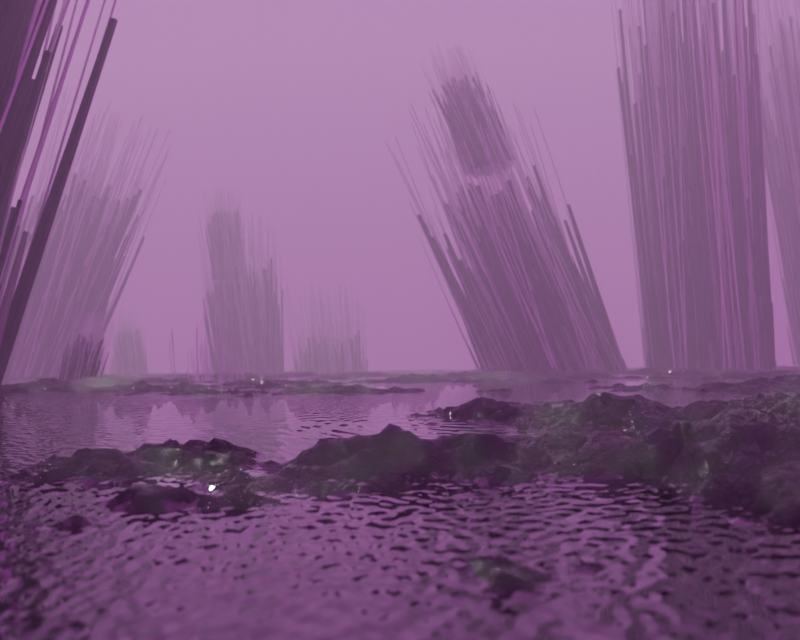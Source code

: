 # Source: spikes.blend  (saved by Blender 4.1.24; exported with 4.5.12 LTS)
import bpy
from mathutils import Matrix  # noqa: F401  (used for matrix-valued properties, if any)

bpy.ops.wm.read_factory_settings(use_empty=True)
scene = bpy.context.scene
scene.name = 'Scene'

# ---- collections
col_collection = bpy.data.collections.new('Collection'); scene.collection.children.link(col_collection)
col_pillers = bpy.data.collections.new('pillers'); scene.collection.children.link(col_pillers)

# ---- images (referenced by path relative to the original .blend; pixels are not part of the script)
import os
ASSET_DIR = os.environ.get("B2B_ASSET_DIR", "")  # directory of the original .blend (textures are referenced by path, not embedded)
HERE = os.path.dirname(os.path.abspath(__file__))  # packed textures are extracted next to this script under _unpacked/

def load_image(name, relpath, width, height, colorspace="sRGB"):
    """Load a texture the original file referenced (path relative to the .blend, or extracted next to this script)."""
    p = next((c for c in (os.path.join(HERE, relpath), os.path.join(ASSET_DIR, relpath)) if relpath and os.path.exists(c)), "")
    if p:
        img = bpy.data.images.load(p, check_existing=True)
        img.name = name
    else:  # same state as the original file: an image datablock whose file is absent (Cycles renders it pink)
        img = bpy.data.images.new(name, width, height)
        img.source = "FILE"
        img.filepath = "//" + (relpath or name)
    img.colorspace_settings.name = colorspace
    return img
img_signal_hill_sunrise_4k_exr = load_image('signal_hill_sunrise_4k.exr', 'signal_hill_sunrise_4k.exr', 1024, 1024, 'Linear Rec.709')

# ---- materials (node trees are filled in below, after node groups)
mat_material_004 = bpy.data.materials.new('Material.004')
mat_material_004.displacement_method = 'BOTH'
mat_material_006 = bpy.data.materials.new('Material.006')
mat_material_001 = bpy.data.materials.new('Material.001')
mat_material_002 = bpy.data.materials.new('Material.002')
mat_material_008 = bpy.data.materials.new('Material.008')

# ---- node groups
ng_geometry_nodes = bpy.data.node_groups.new('Geometry Nodes', 'GeometryNodeTree')
_s = ng_geometry_nodes.interface.new_socket(name='Geometry', in_out='OUTPUT', socket_type='NodeSocketGeometry')
_s = ng_geometry_nodes.interface.new_socket(name='Geometry', in_out='INPUT', socket_type='NodeSocketGeometry')
ng_geometry_nodes.is_modifier = True
# nodes of 'Geometry Nodes' reference scene objects; filled in after objects exist

# ---- material node trees
mat_material_004.use_nodes = True; mat_material_004.node_tree.nodes.clear()
_N = mat_material_004.node_tree.nodes; _L = mat_material_004.node_tree.links
n0 = _N.new('ShaderNodeBsdfPrincipled'); n0.name = 'Principled BSDF'; n0.location = (595, 334)
n0.inputs[2].default_value = 0.0
n1 = _N.new('ShaderNodeOutputMaterial'); n1.name = 'Material Output'; n1.location = (1155, 289)
n2 = _N.new('ShaderNodeValToRGB'); n2.name = 'Color Ramp'; n2.location = (249, 373)
while len(n2.color_ramp.elements) > 1: n2.color_ramp.elements.remove(n2.color_ramp.elements[-1])
n2.color_ramp.elements[0].position = 0.64; n2.color_ramp.elements[0].color = (0.0, 0.0, 0.0, 1.0)
_e = n2.color_ramp.elements.new(1.0); _e.color = (1.0, 1.0, 1.0, 1.0)
n3 = _N.new('ShaderNodeValToRGB'); n3.name = 'Color Ramp.001'; n3.location = (158, 136)
while len(n3.color_ramp.elements) > 1: n3.color_ramp.elements.remove(n3.color_ramp.elements[-1])
n3.color_ramp.elements[0].position = 0.5455; n3.color_ramp.elements[0].color = (0.0, 0.0, 0.0, 1.0)
_e = n3.color_ramp.elements.new(1.0); _e.color = (1.0, 1.0, 1.0, 1.0)
n4 = _N.new('ShaderNodeTexNoise'); n4.name = 'Noise Texture'; n4.location = (-86, 338)
n4.inputs[2].default_value = 35.3
n4.inputs[3].default_value = 15.0
n4.inputs[4].default_value = 0.5667
n4.inputs[5].default_value = 2.7
n5 = _N.new('ShaderNodeBump'); n5.name = 'Bump'; n5.location = (415, -24)
n5.inputs[1].default_value = 1.0
n5.inputs[2].default_value = 1.0
n6 = _N.new('ShaderNodeDisplacement'); n6.name = 'Displacement'; n6.location = (701, -12)
n6.inputs[1].default_value = 0.0
n6.inputs[2].default_value = 1.64
_L.new(n0.outputs[0], n1.inputs[0])
_L.new(n4.outputs[1], n2.inputs[0])
_L.new(n2.outputs[0], n0.inputs[0])
_L.new(n4.outputs[1], n3.inputs[0])
_L.new(n3.outputs[0], n5.inputs[3])
_L.new(n5.outputs[0], n0.inputs[5])
_L.new(n3.outputs[0], n6.inputs[0])
_L.new(n6.outputs[0], n1.inputs[2])
n1.is_active_output = True
mat_material_006.use_nodes = True; mat_material_006.node_tree.nodes.clear()
_N = mat_material_006.node_tree.nodes; _L = mat_material_006.node_tree.links
n0 = _N.new('ShaderNodeBsdfPrincipled'); n0.name = 'Principled BSDF'; n0.location = (78, 300)
n0.inputs[0].default_value = (0.0, 0.0, 0.0, 1.0)
n0.inputs[2].default_value = 0.0
n0.inputs[27].default_value = (1.0, 0.9338, 0.9832, 1.0)
n1 = _N.new('ShaderNodeOutputMaterial'); n1.name = 'Material Output'; n1.location = (368, 300)
n2 = _N.new('ShaderNodeTexNoise'); n2.name = 'Noise Texture'; n2.location = (-513, 245)
n2.inputs[2].default_value = 12.0
n2.inputs[3].default_value = 15.0
n2.inputs[4].default_value = 0.0
n2.inputs[8].default_value = 107.5
n3 = _N.new('ShaderNodeBump'); n3.name = 'Bump'; n3.location = (-175, 134)
n3.inputs[0].default_value = 0.08667
n3.inputs[1].default_value = 0.9
n3.inputs[2].default_value = 1.0
_L.new(n0.outputs[0], n1.inputs[0])
_L.new(n2.outputs[1], n3.inputs[3])
_L.new(n3.outputs[0], n0.inputs[5])
n1.is_active_output = True
mat_material_001.use_nodes = True; mat_material_001.node_tree.nodes.clear()
_N = mat_material_001.node_tree.nodes; _L = mat_material_001.node_tree.links
n0 = _N.new('ShaderNodeOutputMaterial'); n0.name = 'Material Output'; n0.location = (300, 300)
n1 = _N.new('ShaderNodeVolumeScatter'); n1.name = 'Volume Scatter'; n1.location = (113, 316)
n1.width = 140
n1.inputs[1].default_value = 0.01
n1.inputs[2].default_value = 0.1867
_L.new(n1.outputs[0], n0.inputs[1])
n0.is_active_output = True
mat_material_002.use_nodes = True; mat_material_002.node_tree.nodes.clear()
_N = mat_material_002.node_tree.nodes; _L = mat_material_002.node_tree.links
n0 = _N.new('ShaderNodeBsdfPrincipled'); n0.name = 'Principled BSDF'; n0.location = (10, 300)
n0.inputs[0].default_value = (0.2742, 0.2606, 0.2631, 1.0)
n1 = _N.new('ShaderNodeOutputMaterial'); n1.name = 'Material Output'; n1.location = (300, 300)
_L.new(n0.outputs[0], n1.inputs[0])
n1.is_active_output = True
mat_material_008.use_nodes = True; mat_material_008.node_tree.nodes.clear()
_N = mat_material_008.node_tree.nodes; _L = mat_material_008.node_tree.links
n0 = _N.new('ShaderNodeBsdfPrincipled'); n0.name = 'Principled BSDF'; n0.location = (10, 300)
n0.inputs[0].default_value = (0.0, 0.0, 0.0, 1.0)
n0.inputs[1].default_value = 0.6255
n0.inputs[2].default_value = 0.3691
n1 = _N.new('ShaderNodeOutputMaterial'); n1.name = 'Material Output'; n1.location = (300, 300)
_L.new(n0.outputs[0], n1.inputs[0])
n1.is_active_output = True

# ---- world
world_world_001 = bpy.data.worlds.new('World.001'); scene.world = world_world_001
world_world_001.use_nodes = True; world_world_001.node_tree.nodes.clear()
_N = world_world_001.node_tree.nodes; _L = world_world_001.node_tree.links
n0 = _N.new('ShaderNodeBackground'); n0.name = 'Background'; n0.location = (10, 300)
n1 = _N.new('ShaderNodeOutputWorld'); n1.name = 'World Output'; n1.location = (300, 300)
n2 = _N.new('ShaderNodeTexEnvironment'); n2.name = 'Environment Texture'; n2.location = (-190, 275)
n2.image = img_signal_hill_sunrise_4k_exr
_L.new(n0.outputs[0], n1.inputs[0])
_L.new(n2.outputs[0], n0.inputs[0])
n1.is_active_output = True
world_world_001.use_sun_shadow = False
world_world_001.sun_shadow_jitter_overblur = 0.0

# ---- cameras
cam_camera_002 = bpy.data.cameras.new('Camera.002')
cam_camera_002.passepartout_alpha = 1.0
cam_camera_002.clip_end = 1e+04
cam_camera_002.dof.use_dof = True

# ---- meshes
me_plane_003 = bpy.data.meshes.new('Plane.003')
me_plane_003.from_pydata([(-10.97, -44.31, 0.0), (10.97, -44.31, 0.0), (-10.97, -22.38, 0.0), (10.97, -22.38, 0.0)], [], [(0, 1, 3, 2)])
_uv = me_plane_003.uv_layers.new(name='UVMap')
_uv.uv.foreach_set('vector', [0.0, 0.0, 1.0, 0.0, 1.0, 1.0, 0.0, 1.0])
me_plane_003.update()
me_plane = bpy.data.meshes.new('Plane')
me_plane.from_pydata([(-164.8, -164.8, 0.0), (63.1, -164.8, 0.0), (-164.8, 164.8, 0.0), (63.1, 164.8, 0.0)], [], [(0, 1, 3, 2)])
_uv = me_plane.uv_layers.new(name='UVMap')
_uv.uv.foreach_set('vector', [0.0, 0.0, 0.6914, 0.0, 0.6914, 1.0, 0.0, 1.0])
me_plane.materials.append(mat_material_004)
me_plane.update()
me_cube = bpy.data.meshes.new('Cube')
me_cube.from_pydata([(-49.42, -113.3, 2.156), (-49.42, -113.3, -2.156), (-49.42, 113.3, 2.156), (-49.42, 113.3, -2.156), (49.42, -113.3, 2.156), (49.42, -113.3, -2.156), (49.42, 113.3, 2.156), (49.42, 113.3, -2.156)], [], [(0, 1, 3, 2), (2, 3, 7, 6), (6, 7, 5, 4), (4, 5, 1, 0), (2, 6, 4, 0), (7, 3, 1, 5)])
_uv = me_cube.uv_layers.new(name='UVMap')
_uv.uv.foreach_set('vector', [0.375, 0.0, 0.625, 0.0, 0.625, 0.25, 0.375, 0.25, 0.375, 0.25, 0.625, 0.25, 0.625, 0.5, 0.375, 0.5, 0.375, 0.5, 0.625, 0.5, 0.625, 0.75, 0.375, 0.75, 0.375, 0.75, 0.625, 0.75, 0.625, 1.0, 0.375, 1.0, 0.125, 0.5, 0.375, 0.5, 0.375, 0.75, 0.125, 0.75, 0.625, 0.5, 0.875, 0.5, 0.875, 0.75, 0.625, 0.75])
me_cube.materials.append(mat_material_006)
me_cube.update()
me_plane_006 = bpy.data.meshes.new('Plane.006')
me_plane_006.from_pydata([(-10.97, -44.31, 0.0), (10.97, -44.31, 0.0), (-10.97, -22.38, 0.0), (10.97, -22.38, 0.0)], [], [(0, 1, 3, 2)])
_uv = me_plane_006.uv_layers.new(name='UVMap')
_uv.uv.foreach_set('vector', [0.0, 0.0, 1.0, 0.0, 1.0, 1.0, 0.0, 1.0])
me_plane_006.update()
me_plane_002 = bpy.data.meshes.new('Plane.002')
me_plane_002.from_pydata([(-10.97, -44.31, 0.0), (10.97, -44.31, 0.0), (-10.97, -22.38, 0.0), (10.97, -22.38, 0.0)], [], [(0, 1, 3, 2)])
_uv = me_plane_002.uv_layers.new(name='UVMap')
_uv.uv.foreach_set('vector', [0.0, 0.0, 1.0, 0.0, 1.0, 1.0, 0.0, 1.0])
me_plane_002.update()
me_plane_004 = bpy.data.meshes.new('Plane.004')
me_plane_004.from_pydata([(-10.97, -44.31, 0.0), (10.97, -44.31, 0.0), (-10.97, -22.38, 0.0), (10.97, -22.38, 0.0)], [], [(0, 1, 3, 2)])
_uv = me_plane_004.uv_layers.new(name='UVMap')
_uv.uv.foreach_set('vector', [0.0, 0.0, 1.0, 0.0, 1.0, 1.0, 0.0, 1.0])
me_plane_004.update()
me_plane_010 = bpy.data.meshes.new('Plane.010')
me_plane_010.from_pydata([(-10.97, -44.31, 0.0), (10.97, -44.31, 0.0), (-10.97, -22.38, 0.0), (10.97, -22.38, 0.0)], [], [(0, 1, 3, 2)])
_uv = me_plane_010.uv_layers.new(name='UVMap')
_uv.uv.foreach_set('vector', [0.0, 0.0, 1.0, 0.0, 1.0, 1.0, 0.0, 1.0])
me_plane_010.update()
me_plane_011 = bpy.data.meshes.new('Plane.011')
me_plane_011.from_pydata([(-10.97, -44.31, 0.0), (10.97, -44.31, 0.0), (-10.97, -22.38, 0.0), (10.97, -22.38, 0.0)], [], [(0, 1, 3, 2)])
_uv = me_plane_011.uv_layers.new(name='UVMap')
_uv.uv.foreach_set('vector', [0.0, 0.0, 1.0, 0.0, 1.0, 1.0, 0.0, 1.0])
me_plane_011.update()
me_plane_012 = bpy.data.meshes.new('Plane.012')
me_plane_012.from_pydata([(-10.97, -44.31, 0.0), (10.97, -44.31, 0.0), (-10.97, -22.38, 0.0), (10.97, -22.38, 0.0)], [], [(0, 1, 3, 2)])
_uv = me_plane_012.uv_layers.new(name='UVMap')
_uv.uv.foreach_set('vector', [0.0, 0.0, 1.0, 0.0, 1.0, 1.0, 0.0, 1.0])
me_plane_012.update()
me_plane_013 = bpy.data.meshes.new('Plane.013')
me_plane_013.from_pydata([(-10.97, -44.31, 0.0), (10.97, -44.31, 0.0), (-10.97, -22.38, 0.0), (10.97, -22.38, 0.0)], [], [(0, 1, 3, 2)])
_uv = me_plane_013.uv_layers.new(name='UVMap')
_uv.uv.foreach_set('vector', [0.0, 0.0, 1.0, 0.0, 1.0, 1.0, 0.0, 1.0])
me_plane_013.update()
me_plane_014 = bpy.data.meshes.new('Plane.014')
me_plane_014.from_pydata([(-10.97, -44.31, 0.0), (10.97, -44.31, 0.0), (-10.97, -22.38, 0.0), (10.97, -22.38, 0.0)], [], [(0, 1, 3, 2)])
_uv = me_plane_014.uv_layers.new(name='UVMap')
_uv.uv.foreach_set('vector', [0.0, 0.0, 1.0, 0.0, 1.0, 1.0, 0.0, 1.0])
me_plane_014.update()
me_plane_015 = bpy.data.meshes.new('Plane.015')
me_plane_015.from_pydata([(-10.97, -44.31, 0.0), (10.97, -44.31, 0.0), (-10.97, -22.38, 0.0), (10.97, -22.38, 0.0)], [], [(0, 1, 3, 2)])
_uv = me_plane_015.uv_layers.new(name='UVMap')
_uv.uv.foreach_set('vector', [0.0, 0.0, 1.0, 0.0, 1.0, 1.0, 0.0, 1.0])
me_plane_015.update()
me_plane_016 = bpy.data.meshes.new('Plane.016')
me_plane_016.from_pydata([(-10.97, -44.31, 0.0), (10.97, -44.31, 0.0), (-10.97, -22.38, 0.0), (10.97, -22.38, 0.0)], [], [(0, 1, 3, 2)])
_uv = me_plane_016.uv_layers.new(name='UVMap')
_uv.uv.foreach_set('vector', [0.0, 0.0, 1.0, 0.0, 1.0, 1.0, 0.0, 1.0])
me_plane_016.update()
me_plane_019 = bpy.data.meshes.new('Plane.019')
me_plane_019.from_pydata([(-10.97, -44.31, 0.0), (10.97, -44.31, 0.0), (-10.97, -22.38, 0.0), (10.97, -22.38, 0.0)], [], [(0, 1, 3, 2)])
_uv = me_plane_019.uv_layers.new(name='UVMap')
_uv.uv.foreach_set('vector', [0.0, 0.0, 1.0, 0.0, 1.0, 1.0, 0.0, 1.0])
me_plane_019.update()
me_plane_020 = bpy.data.meshes.new('Plane.020')
me_plane_020.from_pydata([(-10.97, -44.31, 0.0), (10.97, -44.31, 0.0), (-10.97, -22.38, 0.0), (10.97, -22.38, 0.0)], [], [(0, 1, 3, 2)])
_uv = me_plane_020.uv_layers.new(name='UVMap')
_uv.uv.foreach_set('vector', [0.0, 0.0, 1.0, 0.0, 1.0, 1.0, 0.0, 1.0])
me_plane_020.update()
me_plane_022 = bpy.data.meshes.new('Plane.022')
me_plane_022.from_pydata([(-10.97, -44.31, 0.0), (10.97, -44.31, 0.0), (-10.97, -22.38, 0.0), (10.97, -22.38, 0.0)], [], [(0, 1, 3, 2)])
_uv = me_plane_022.uv_layers.new(name='UVMap')
_uv.uv.foreach_set('vector', [0.0, 0.0, 1.0, 0.0, 1.0, 1.0, 0.0, 1.0])
me_plane_022.update()
me_cube_004 = bpy.data.meshes.new('Cube.004')
me_cube_004.from_pydata([(-1.0, -1.0, -1.0), (-1.0, -1.0, 2.124), (-1.0, 1.0, -1.0), (-1.0, 1.0, 2.124), (1.0, -1.0, -1.0), (1.0, -1.0, 2.124), (1.0, 1.0, -1.0), (1.0, 1.0, 2.124)], [], [(0, 1, 3, 2), (2, 3, 7, 6), (6, 7, 5, 4), (4, 5, 1, 0), (2, 6, 4, 0), (7, 3, 1, 5)])
_uv = me_cube_004.uv_layers.new(name='UVMap')
_uv.uv.foreach_set('vector', [0.375, 0.0, 0.7656, 0.0, 0.7656, 0.25, 0.375, 0.25, 0.375, 0.25, 0.7656, 0.25, 0.7656, 0.5, 0.375, 0.5, 0.375, 0.5, 0.7656, 0.5, 0.7656, 0.75, 0.375, 0.75, 0.375, 0.75, 0.7656, 0.75, 0.7656, 1.0, 0.375, 1.0, 0.125, 0.5, 0.375, 0.5, 0.375, 0.75, 0.125, 0.75, 0.625, 0.5, 0.875, 0.5, 0.875, 0.75, 0.625, 0.75])
me_cube_004.materials.append(mat_material_001)
me_cube_004.update()
me_cylinder = bpy.data.meshes.new('Cylinder')
me_cylinder.from_pydata([(0.0, 0.5, -0.5), (0.09755, 0.4904, -0.5), (0.1913, 0.4619, -0.5), (0.2778, 0.4157, -0.5), (0.3536, 0.3536, -0.5), (0.4157, 0.2778, -0.5), (0.4619, 0.1913, -0.5), (0.4904, 0.09755, -0.5), (0.5, 0.0, -0.5), (0.4904, -0.09755, -0.5), (0.4619, -0.1913, -0.5), (0.4157, -0.2778, -0.5), (0.3536, -0.3536, -0.5), (0.2778, -0.4157, -0.5), (0.1913, -0.4619, -0.5), (0.09755, -0.4904, -0.5), (0.0, -0.5, -0.5), (-0.09755, -0.4904, -0.5), (-0.1913, -0.4619, -0.5), (-0.2778, -0.4157, -0.5), (-0.3536, -0.3536, -0.5), (-0.4157, -0.2778, -0.5), (-0.4619, -0.1913, -0.5), (-0.4904, -0.09755, -0.5), (-0.5, 0.0, -0.5), (-0.4904, 0.09755, -0.5), (-0.4619, 0.1913, -0.5), (-0.4157, 0.2778, -0.5), (-0.3536, 0.3536, -0.5), (-0.2778, 0.4157, -0.5), (-0.1913, 0.4619, -0.5), (-0.09755, 0.4904, -0.5), (-5.134e-09, 0.04705, 13.46), (-5.134e-09, 0.1401, 13.37), (-5.134e-09, 0.09357, 13.45), (-5.134e-09, 0.1276, 13.42), (0.009179, 0.04615, 13.46), (0.02733, 0.1374, 13.37), (0.01825, 0.09177, 13.45), (0.0249, 0.1252, 13.42), (0.01801, 0.04347, 13.46), (0.05361, 0.1294, 13.37), (0.03581, 0.08645, 13.45), (0.04884, 0.1179, 13.42), (0.02614, 0.03912, 13.46), (0.07783, 0.1165, 13.37), (0.05198, 0.0778, 13.45), (0.0709, 0.1061, 13.42), (0.03327, 0.03327, 13.46), (0.09906, 0.09906, 13.37), (0.06616, 0.06616, 13.45), (0.09024, 0.09024, 13.42), (0.03912, 0.02614, 13.46), (0.1165, 0.07783, 13.37), (0.0778, 0.05198, 13.45), (0.1061, 0.0709, 13.42), (0.04347, 0.01801, 13.46), (0.1294, 0.05361, 13.37), (0.08645, 0.03581, 13.45), (0.1179, 0.04884, 13.42), (0.04615, 0.009179, 13.46), (0.1374, 0.02733, 13.37), (0.09177, 0.01825, 13.45), (0.1252, 0.0249, 13.42), (0.04705, 4.722e-09, 13.46), (0.1401, 4.722e-09, 13.37), (0.09357, 4.722e-09, 13.45), (0.1276, 4.722e-09, 13.42), (0.04615, -0.009179, 13.46), (0.1374, -0.02733, 13.37), (0.09177, -0.01825, 13.45), (0.1252, -0.0249, 13.42), (0.04347, -0.01801, 13.46), (0.1294, -0.05361, 13.37), (0.08645, -0.03581, 13.45), (0.1179, -0.04884, 13.42), (0.03912, -0.02614, 13.46), (0.1165, -0.07783, 13.37), (0.0778, -0.05198, 13.45), (0.1061, -0.0709, 13.42), (0.03327, -0.03327, 13.46), (0.09906, -0.09906, 13.37), (0.06616, -0.06616, 13.45), (0.09024, -0.09024, 13.42), (0.02614, -0.03912, 13.46), (0.07783, -0.1165, 13.37), (0.05198, -0.0778, 13.45), (0.0709, -0.1061, 13.42), (0.01801, -0.04347, 13.46), (0.05361, -0.1294, 13.37), (0.03581, -0.08645, 13.45), (0.04884, -0.1179, 13.42), (0.009179, -0.04615, 13.46), (0.02733, -0.1374, 13.37), (0.01825, -0.09177, 13.45), (0.0249, -0.1252, 13.42), (-5.134e-09, -0.04705, 13.46), (-5.134e-09, -0.1401, 13.37), (-5.134e-09, -0.09357, 13.45), (-5.134e-09, -0.1276, 13.42), (-0.009179, -0.04615, 13.46), (-0.02733, -0.1374, 13.37), (-0.01825, -0.09177, 13.45), (-0.0249, -0.1252, 13.42), (-0.01801, -0.04347, 13.46), (-0.05361, -0.1294, 13.37), (-0.03581, -0.08645, 13.45), (-0.04884, -0.1179, 13.42), (-0.02614, -0.03912, 13.46), (-0.07783, -0.1165, 13.37), (-0.05198, -0.0778, 13.45), (-0.0709, -0.1061, 13.42), (-0.03327, -0.03327, 13.46), (-0.09906, -0.09906, 13.37), (-0.06616, -0.06616, 13.45), (-0.09024, -0.09024, 13.42), (-0.03912, -0.02614, 13.46), (-0.1165, -0.07783, 13.37), (-0.0778, -0.05198, 13.45), (-0.1061, -0.0709, 13.42), (-0.04347, -0.01801, 13.46), (-0.1294, -0.05361, 13.37), (-0.08645, -0.03581, 13.45), (-0.1179, -0.04884, 13.42), (-0.04615, -0.009179, 13.46), (-0.1374, -0.02733, 13.37), (-0.09177, -0.01825, 13.45), (-0.1252, -0.0249, 13.42), (-0.04705, 4.722e-09, 13.46), (-0.1401, 4.722e-09, 13.37), (-0.09357, 4.722e-09, 13.45), (-0.1276, 4.722e-09, 13.42), (-0.04615, 0.009179, 13.46), (-0.1374, 0.02733, 13.37), (-0.09177, 0.01825, 13.45), (-0.1252, 0.0249, 13.42), (-0.04347, 0.01801, 13.46), (-0.1294, 0.05361, 13.37), (-0.08645, 0.03581, 13.45), (-0.1179, 0.04884, 13.42), (-0.03912, 0.02614, 13.46), (-0.1165, 0.07783, 13.37), (-0.0778, 0.05198, 13.45), (-0.1061, 0.0709, 13.42), (-0.03327, 0.03327, 13.46), (-0.09906, 0.09906, 13.37), (-0.06616, 0.06616, 13.45), (-0.09024, 0.09024, 13.42), (-0.02614, 0.03912, 13.46), (-0.07783, 0.1165, 13.37), (-0.05198, 0.0778, 13.45), (-0.0709, 0.1061, 13.42), (-0.01801, 0.04347, 13.46), (-0.05361, 0.1294, 13.37), (-0.03581, 0.08645, 13.45), (-0.04884, 0.1179, 13.42), (-0.009179, 0.04615, 13.46), (-0.02733, 0.1374, 13.37), (-0.01825, 0.09177, 13.45), (-0.0249, 0.1252, 13.42)], [], [(31, 157, 33, 0), (2, 41, 45, 3), (3, 45, 49, 4), (4, 49, 53, 5), (5, 53, 57, 6), (6, 57, 61, 7), (7, 61, 65, 8), (8, 65, 69, 9), (9, 69, 73, 10), (10, 73, 77, 11), (11, 77, 81, 12), (12, 81, 85, 13), (13, 85, 89, 14), (14, 89, 93, 15), (15, 93, 97, 16), (16, 97, 101, 17), (17, 101, 105, 18), (18, 105, 109, 19), (19, 109, 113, 20), (20, 113, 117, 21), (21, 117, 121, 22), (22, 121, 125, 23), (23, 125, 129, 24), (24, 129, 133, 25), (25, 133, 137, 26), (26, 137, 141, 27), (27, 141, 145, 28), (28, 145, 149, 29), (29, 149, 153, 30), (30, 153, 157, 31), (0, 33, 37, 1), (1, 37, 41, 2), (0, 1, 2, 3, 4, 5, 6, 7, 8, 9, 10, 11, 12, 13, 14, 15, 16, 17, 18, 19, 20, 21, 22, 23, 24, 25, 26, 27, 28, 29, 30, 31), (37, 33, 35, 39), (39, 35, 34, 38), (38, 34, 32, 36), (41, 37, 39, 43), (43, 39, 38, 42), (42, 38, 36, 40), (45, 41, 43, 47), (47, 43, 42, 46), (46, 42, 40, 44), (49, 45, 47, 51), (51, 47, 46, 50), (50, 46, 44, 48), (53, 49, 51, 55), (55, 51, 50, 54), (54, 50, 48, 52), (57, 53, 55, 59), (59, 55, 54, 58), (58, 54, 52, 56), (61, 57, 59, 63), (63, 59, 58, 62), (62, 58, 56, 60), (65, 61, 63, 67), (67, 63, 62, 66), (66, 62, 60, 64), (69, 65, 67, 71), (71, 67, 66, 70), (70, 66, 64, 68), (73, 69, 71, 75), (75, 71, 70, 74), (74, 70, 68, 72), (77, 73, 75, 79), (79, 75, 74, 78), (78, 74, 72, 76), (81, 77, 79, 83), (83, 79, 78, 82), (82, 78, 76, 80), (85, 81, 83, 87), (87, 83, 82, 86), (86, 82, 80, 84), (89, 85, 87, 91), (91, 87, 86, 90), (90, 86, 84, 88), (93, 89, 91, 95), (95, 91, 90, 94), (94, 90, 88, 92), (97, 93, 95, 99), (99, 95, 94, 98), (98, 94, 92, 96), (101, 97, 99, 103), (103, 99, 98, 102), (102, 98, 96, 100), (105, 101, 103, 107), (107, 103, 102, 106), (106, 102, 100, 104), (109, 105, 107, 111), (111, 107, 106, 110), (110, 106, 104, 108), (113, 109, 111, 115), (115, 111, 110, 114), (114, 110, 108, 112), (117, 113, 115, 119), (119, 115, 114, 118), (118, 114, 112, 116), (121, 117, 119, 123), (123, 119, 118, 122), (122, 118, 116, 120), (125, 121, 123, 127), (127, 123, 122, 126), (126, 122, 120, 124), (129, 125, 127, 131), (131, 127, 126, 130), (130, 126, 124, 128), (133, 129, 131, 135), (135, 131, 130, 134), (134, 130, 128, 132), (137, 133, 135, 139), (139, 135, 134, 138), (138, 134, 132, 136), (141, 137, 139, 143), (143, 139, 138, 142), (142, 138, 136, 140), (145, 141, 143, 147), (147, 143, 142, 146), (146, 142, 140, 144), (149, 145, 147, 151), (151, 147, 146, 150), (150, 146, 144, 148), (153, 149, 151, 155), (155, 151, 150, 154), (154, 150, 148, 152), (157, 153, 155, 159), (159, 155, 154, 158), (158, 154, 152, 156), (33, 157, 159, 35), (35, 159, 158, 34), (34, 158, 156, 32), (36, 32, 156, 152, 148, 144, 140, 136, 132, 128, 124, 120, 116, 112, 108, 104, 100, 96, 92, 88, 84, 80, 76, 72, 68, 64, 60, 56, 52, 48, 44, 40)])
_uv = me_cylinder.uv_layers.new(name='UVMap')
_uv.uv.foreach_set('vector', [0.03125, 0.5, 0.03125, 0.9882, 0.0, 0.9882, 0.0, 0.5, 0.9375, 0.5, 0.9375, 0.9882, 0.9062, 0.9882, 0.9062, 0.5, 0.9062, 0.5, 0.9062, 0.9882, 0.875, 0.9882, 0.875, 0.5, 0.875, 0.5, 0.875, 0.9882, 0.8438, 0.9882, 0.8438, 0.5, 0.8438, 0.5, 0.8438, 0.9882, 0.8125, 0.9882, 0.8125, 0.5, 0.8125, 0.5, 0.8125, 0.9882, 0.7812, 0.9882, 0.7812, 0.5, 0.7812, 0.5, 0.7812, 0.9882, 0.75, 0.9882, 0.75, 0.5, 0.75, 0.5, 0.75, 0.9882, 0.7188, 0.9882, 0.7188, 0.5, 0.7188, 0.5, 0.7188, 0.9882, 0.6875, 0.9882, 0.6875, 0.5, 0.6875, 0.5, 0.6875, 0.9882, 0.6562, 0.9882, 0.6562, 0.5, 0.6562, 0.5, 0.6562, 0.9882, 0.625, 0.9882, 0.625, 0.5, 0.625, 0.5, 0.625, 0.9882, 0.5938, 0.9882, 0.5938, 0.5, 0.5938, 0.5, 0.5938, 0.9882, 0.5625, 0.9882, 0.5625, 0.5, 0.5625, 0.5, 0.5625, 0.9882, 0.5312, 0.9882, 0.5312, 0.5, 0.5312, 0.5, 0.5312, 0.9882, 0.5, 0.9882, 0.5, 0.5, 0.5, 0.5, 0.5, 0.9882, 0.4688, 0.9882, 0.4688, 0.5, 0.4688, 0.5, 0.4688, 0.9882, 0.4375, 0.9882, 0.4375, 0.5, 0.4375, 0.5, 0.4375, 0.9882, 0.4062, 0.9882, 0.4062, 0.5, 0.4062, 0.5, 0.4062, 0.9882, 0.375, 0.9882, 0.375, 0.5, 0.375, 0.5, 0.375, 0.9882, 0.3438, 0.9882, 0.3438, 0.5, 0.3438, 0.5, 0.3438, 0.9882, 0.3125, 0.9882, 0.3125, 0.5, 0.3125, 0.5, 0.3125, 0.9882, 0.2812, 0.9882, 0.2812, 0.5, 0.2812, 0.5, 0.2812, 0.9882, 0.25, 0.9882, 0.25, 0.5, 0.25, 0.5, 0.25, 0.9882, 0.2188, 0.9882, 0.2188, 0.5, 0.2188, 0.5, 0.2188, 0.9882, 0.1875, 0.9882, 0.1875, 0.5, 0.1875, 0.5, 0.1875, 0.9882, 0.1562, 0.9882, 0.1562, 0.5, 0.1562, 0.5, 0.1562, 0.9882, 0.125, 0.9882, 0.125, 0.5, 0.125, 0.5, 0.125, 0.9882, 0.09375, 0.9882, 0.09375, 0.5, 0.09375, 0.5, 0.09375, 0.9882, 0.0625, 0.9882, 0.0625, 0.5, 0.0625, 0.5, 0.0625, 0.9882, 0.03125, 0.9882, 0.03125, 0.5, 1.0, 0.5, 1.0, 0.9882, 0.9688, 0.9882, 0.9688, 0.5, 0.9688, 0.5, 0.9688, 0.9882, 0.9375, 0.9882, 0.9375, 0.5, 0.75, 0.49, 0.7968, 0.4854, 0.8418, 0.4717, 0.8833, 0.4496, 0.9197, 0.4197, 0.9496, 0.3833, 0.9717, 0.3418, 0.9854, 0.2968, 0.99, 0.25, 0.9854, 0.2032, 0.9717, 0.1582, 0.9496, 0.1167, 0.9197, 0.08029, 0.8833, 0.05045, 0.8418, 0.02827, 0.7968, 0.01461, 0.75, 0.01, 0.7032, 0.01461, 0.6582, 0.02827, 0.6167, 0.05045, 0.5803, 0.08029, 0.5504, 0.1167, 0.5283, 0.1582, 0.5146, 0.2032, 0.51, 0.25, 0.5146, 0.2968, 0.5283, 0.3418, 0.5504, 0.3833, 0.5803, 0.4197, 0.6167, 0.4496, 0.6582, 0.4717, 0.7032, 0.4854, 0.9688, 0.9882, 1.0, 0.9882, 0.9986, 1.0, 0.9701, 1.0, 0.2947, 0.4856, 0.2521, 0.4898, 0.25, 0.4103, 0.2813, 0.4072, 0.2813, 0.4072, 0.25, 0.4103, 0.25, 0.3306, 0.2657, 0.3291, 0.9375, 0.9882, 0.9688, 0.9882, 0.9674, 1.0, 0.9389, 1.0, 0.3398, 0.4723, 0.2988, 0.4848, 0.2813, 0.4072, 0.3113, 0.3981, 0.3113, 0.3981, 0.2813, 0.4072, 0.2657, 0.3291, 0.2808, 0.3245, 0.9062, 0.9882, 0.9375, 0.9882, 0.9361, 1.0, 0.9076, 1.0, 0.3815, 0.4505, 0.3437, 0.4707, 0.3113, 0.3981, 0.3391, 0.3833, 0.3391, 0.3833, 0.3113, 0.3981, 0.2808, 0.3245, 0.2948, 0.317, 0.875, 0.9882, 0.9062, 0.9882, 0.9049, 1.0, 0.8764, 1.0, 0.4181, 0.421, 0.385, 0.4482, 0.3391, 0.3833, 0.3634, 0.3634, 0.3634, 0.3634, 0.3391, 0.3833, 0.2948, 0.317, 0.307, 0.307, 0.8438, 0.9882, 0.875, 0.9882, 0.8736, 1.0, 0.8451, 1.0, 0.4482, 0.385, 0.421, 0.4181, 0.3634, 0.3634, 0.3833, 0.3391, 0.3833, 0.3391, 0.3634, 0.3634, 0.307, 0.307, 0.317, 0.2948, 0.8125, 0.9882, 0.8438, 0.9882, 0.8424, 1.0, 0.8139, 1.0, 0.4707, 0.3437, 0.4505, 0.3815, 0.3833, 0.3391, 0.3981, 0.3113, 0.3981, 0.3113, 0.3833, 0.3391, 0.317, 0.2948, 0.3245, 0.2808, 0.7812, 0.9882, 0.8125, 0.9882, 0.8111, 1.0, 0.7826, 1.0, 0.4848, 0.2988, 0.4723, 0.3398, 0.3981, 0.3113, 0.4072, 0.2813, 0.4072, 0.2813, 0.3981, 0.3113, 0.3245, 0.2808, 0.3291, 0.2657, 0.75, 0.9882, 0.7812, 0.9882, 0.7799, 1.0, 0.7514, 1.0, 0.4898, 0.2521, 0.4856, 0.2947, 0.4072, 0.2813, 0.4103, 0.25, 0.4103, 0.25, 0.4072, 0.2813, 0.3291, 0.2657, 0.3306, 0.25, 0.7188, 0.9882, 0.75, 0.9882, 0.7486, 1.0, 0.7201, 1.0, 0.4856, 0.2053, 0.4898, 0.2479, 0.4103, 0.25, 0.4072, 0.2187, 0.4072, 0.2187, 0.4103, 0.25, 0.3306, 0.25, 0.3291, 0.2343, 0.6875, 0.9882, 0.7188, 0.9882, 0.7174, 1.0, 0.6889, 1.0, 0.4723, 0.1602, 0.4848, 0.2012, 0.4072, 0.2187, 0.3981, 0.1887, 0.3981, 0.1887, 0.4072, 0.2187, 0.3291, 0.2343, 0.3245, 0.2192, 0.6562, 0.9882, 0.6875, 0.9882, 0.6861, 1.0, 0.6576, 1.0, 0.4505, 0.1185, 0.4707, 0.1563, 0.3981, 0.1887, 0.3833, 0.1609, 0.3833, 0.1609, 0.3981, 0.1887, 0.3245, 0.2192, 0.317, 0.2052, 0.625, 0.9882, 0.6562, 0.9882, 0.6549, 1.0, 0.6264, 1.0, 0.421, 0.08191, 0.4482, 0.115, 0.3833, 0.1609, 0.3634, 0.1366, 0.3634, 0.1366, 0.3833, 0.1609, 0.317, 0.2052, 0.307, 0.193, 0.5938, 0.9882, 0.625, 0.9882, 0.6236, 1.0, 0.5951, 1.0, 0.385, 0.05178, 0.4181, 0.07897, 0.3634, 0.1366, 0.3391, 0.1167, 0.3391, 0.1167, 0.3634, 0.1366, 0.307, 0.193, 0.2948, 0.183, 0.5625, 0.9882, 0.5938, 0.9882, 0.5924, 1.0, 0.5639, 1.0, 0.3437, 0.02926, 0.3815, 0.04946, 0.3391, 0.1167, 0.3113, 0.1019, 0.3113, 0.1019, 0.3391, 0.1167, 0.2948, 0.183, 0.2808, 0.1755, 0.5312, 0.9882, 0.5625, 0.9882, 0.5611, 1.0, 0.5326, 1.0, 0.2988, 0.01522, 0.3398, 0.02766, 0.3113, 0.1019, 0.2813, 0.09278, 0.2813, 0.09278, 0.3113, 0.1019, 0.2808, 0.1755, 0.2657, 0.1709, 0.5, 0.9882, 0.5312, 0.9882, 0.5299, 1.0, 0.5014, 1.0, 0.2521, 0.01021, 0.2947, 0.01441, 0.2813, 0.09278, 0.25, 0.0897, 0.25, 0.0897, 0.2813, 0.09278, 0.2657, 0.1709, 0.25, 0.1694, 0.4688, 0.9882, 0.5, 0.9882, 0.4986, 1.0, 0.4701, 1.0, 0.2053, 0.01441, 0.2479, 0.01021, 0.25, 0.0897, 0.2187, 0.09278, 0.2187, 0.09278, 0.25, 0.0897, 0.25, 0.1694, 0.2343, 0.1709, 0.4375, 0.9882, 0.4688, 0.9882, 0.4674, 1.0, 0.4389, 1.0, 0.1602, 0.02766, 0.2012, 0.01522, 0.2187, 0.09278, 0.1887, 0.1019, 0.1887, 0.1019, 0.2187, 0.09278, 0.2343, 0.1709, 0.2192, 0.1755, 0.4062, 0.9882, 0.4375, 0.9882, 0.4361, 1.0, 0.4076, 1.0, 0.1185, 0.04946, 0.1563, 0.02926, 0.1887, 0.1019, 0.1609, 0.1167, 0.1609, 0.1167, 0.1887, 0.1019, 0.2192, 0.1755, 0.2052, 0.183, 0.375, 0.9882, 0.4062, 0.9882, 0.4049, 1.0, 0.3764, 1.0, 0.08191, 0.07897, 0.115, 0.05178, 0.1609, 0.1167, 0.1366, 0.1366, 0.1366, 0.1366, 0.1609, 0.1167, 0.2052, 0.183, 0.193, 0.193, 0.3438, 0.9882, 0.375, 0.9882, 0.3736, 1.0, 0.3451, 1.0, 0.05178, 0.115, 0.07897, 0.08191, 0.1366, 0.1366, 0.1167, 0.1609, 0.1167, 0.1609, 0.1366, 0.1366, 0.193, 0.193, 0.183, 0.2052, 0.3125, 0.9882, 0.3438, 0.9882, 0.3424, 1.0, 0.3139, 1.0, 0.02926, 0.1563, 0.04946, 0.1185, 0.1167, 0.1609, 0.1019, 0.1887, 0.1019, 0.1887, 0.1167, 0.1609, 0.183, 0.2052, 0.1755, 0.2192, 0.2812, 0.9882, 0.3125, 0.9882, 0.3111, 1.0, 0.2826, 1.0, 0.01522, 0.2012, 0.02766, 0.1602, 0.1019, 0.1887, 0.09278, 0.2187, 0.09278, 0.2187, 0.1019, 0.1887, 0.1755, 0.2192, 0.1709, 0.2343, 0.25, 0.9882, 0.2812, 0.9882, 0.2799, 1.0, 0.2514, 1.0, 0.01021, 0.2479, 0.01441, 0.2053, 0.09278, 0.2187, 0.0897, 0.25, 0.0897, 0.25, 0.09278, 0.2187, 0.1709, 0.2343, 0.1694, 0.25, 0.2188, 0.9882, 0.25, 0.9882, 0.2486, 1.0, 0.2201, 1.0, 0.01441, 0.2947, 0.01021, 0.2521, 0.0897, 0.25, 0.09278, 0.2813, 0.09278, 0.2813, 0.0897, 0.25, 0.1694, 0.25, 0.1709, 0.2657, 0.1875, 0.9882, 0.2188, 0.9882, 0.2174, 1.0, 0.1889, 1.0, 0.02766, 0.3398, 0.01522, 0.2988, 0.09278, 0.2813, 0.1019, 0.3113, 0.1019, 0.3113, 0.09278, 0.2813, 0.1709, 0.2657, 0.1755, 0.2808, 0.1562, 0.9882, 0.1875, 0.9882, 0.1861, 1.0, 0.1576, 1.0, 0.04946, 0.3815, 0.02926, 0.3437, 0.1019, 0.3113, 0.1167, 0.3391, 0.1167, 0.3391, 0.1019, 0.3113, 0.1755, 0.2808, 0.183, 0.2948, 0.125, 0.9882, 0.1562, 0.9882, 0.1549, 1.0, 0.1264, 1.0, 0.07897, 0.4181, 0.05178, 0.385, 0.1167, 0.3391, 0.1366, 0.3634, 0.1366, 0.3634, 0.1167, 0.3391, 0.183, 0.2948, 0.193, 0.307, 0.09375, 0.9882, 0.125, 0.9882, 0.1236, 1.0, 0.09514, 1.0, 0.115, 0.4482, 0.08191, 0.421, 0.1366, 0.3634, 0.1609, 0.3833, 0.1609, 0.3833, 0.1366, 0.3634, 0.193, 0.307, 0.2052, 0.317, 0.0625, 0.9882, 0.09375, 0.9882, 0.09236, 1.0, 0.06389, 1.0, 0.1563, 0.4707, 0.1185, 0.4505, 0.1609, 0.3833, 0.1887, 0.3981, 0.1887, 0.3981, 0.1609, 0.3833, 0.2052, 0.317, 0.2192, 0.3245, 0.03125, 0.9882, 0.0625, 0.9882, 0.06111, 1.0, 0.03264, 1.0, 0.2012, 0.4848, 0.1602, 0.4723, 0.1887, 0.3981, 0.2187, 0.4072, 0.2187, 0.4072, 0.1887, 0.3981, 0.2192, 0.3245, 0.2343, 0.3291, 0.0, 0.9882, 0.03125, 0.9882, 0.02986, 1.0, 0.00139, 1.0, 0.2479, 0.4898, 0.2053, 0.4856, 0.2187, 0.4072, 0.25, 0.4103, 0.25, 0.4103, 0.2187, 0.4072, 0.2343, 0.3291, 0.25, 0.3306, 0.2657, 0.3291, 0.25, 0.3306, 0.2343, 0.3291, 0.2192, 0.3245, 0.2052, 0.317, 0.193, 0.307, 0.183, 0.2948, 0.1755, 0.2808, 0.1709, 0.2657, 0.1694, 0.25, 0.1709, 0.2343, 0.1755, 0.2192, 0.183, 0.2052, 0.193, 0.193, 0.2052, 0.183, 0.2192, 0.1755, 0.2343, 0.1709, 0.25, 0.1694, 0.2657, 0.1709, 0.2808, 0.1755, 0.2948, 0.183, 0.307, 0.193, 0.317, 0.2052, 0.3245, 0.2192, 0.3291, 0.2343, 0.3306, 0.25, 0.3291, 0.2657, 0.3245, 0.2808, 0.317, 0.2948, 0.307, 0.307, 0.2948, 0.317, 0.2808, 0.3245])
me_cylinder.materials.append(mat_material_002)
me_cylinder.update()
me_plane_001 = bpy.data.meshes.new('Plane.001')
me_plane_001.from_pydata([(-0.4195, -0.4195, 0.0), (0.4195, -0.4195, 0.0), (-0.4195, 0.4195, 0.0), (0.4195, 0.4195, 0.0), (-0.1736, 0.1736, 29.18), (-0.1736, -0.1736, 29.18), (0.1736, -0.1736, 29.18), (0.1736, 0.1736, 29.18), (-0.4195, 0.0, 0.0), (0.0, -0.4195, 0.0), (0.4195, 0.0, 0.0), (0.0, 0.4195, 0.0), (-0.1736, 0.0, 29.18), (0.0, -0.1736, 29.18), (0.1736, 0.0, 29.18), (0.0, 0.1736, 29.18), (-0.2965, 0.2965, 14.59), (0.2965, 0.2965, 14.59), (0.2965, -0.2965, 14.59), (-0.2965, -0.2965, 14.59), (-0.2965, 0.0, 14.59), (0.2965, 0.0, 14.59), (0.0, -0.2965, 14.59), (0.0, 0.2965, 14.59), (0.0, 0.0, 29.18), (0.0, 0.0, 0.0), (-0.4195, -0.2097, 0.0), (0.2097, -0.4195, 0.0), (0.4195, 0.2097, 0.0), (-0.2097, 0.4195, 0.0), (-0.1736, -0.08681, 29.18), (0.08681, -0.1736, 29.18), (0.1736, 0.08681, 29.18), (-0.08681, 0.1736, 29.18), (-0.2351, 0.2351, 21.89), (0.358, 0.358, 7.296), (0.2351, -0.2351, 21.89), (-0.358, -0.358, 7.296), (-0.4195, 0.2097, 0.0), (-0.2097, -0.4195, 0.0), (0.4195, -0.2097, 0.0), (0.2097, 0.4195, 0.0), (-0.1736, 0.08681, 29.18), (-0.08681, -0.1736, 29.18), (0.1736, -0.08681, 29.18), (0.08681, 0.1736, 29.18), (-0.358, 0.358, 7.296), (0.2351, 0.2351, 21.89), (0.358, -0.358, 7.296), (-0.2351, -0.2351, 21.89), (-0.2351, 0.0, 21.89), (-0.358, 0.0, 7.296), (-0.2965, 0.1483, 14.59), (-0.2965, -0.1483, 14.59), (0.2351, 0.0, 21.89), (0.358, 0.0, 7.296), (0.2965, -0.1483, 14.59), (0.2965, 0.1483, 14.59), (0.0, -0.2351, 21.89), (0.0, -0.358, 7.296), (-0.1483, -0.2965, 14.59), (0.1483, -0.2965, 14.59), (0.0, 0.2351, 21.89), (0.0, 0.358, 7.296), (0.1483, 0.2965, 14.59), (-0.1483, 0.2965, 14.59), (0.0, 0.08681, 29.18), (0.0, -0.08681, 29.18), (-0.08681, 0.0, 29.18), (0.08681, 0.0, 29.18), (0.2097, 0.0, 0.0), (-0.2097, 0.0, 0.0), (0.0, -0.2097, 0.0), (0.0, 0.2097, 0.0), (-0.2097, 0.2097, 0.0), (-0.2097, -0.2097, 0.0), (0.2097, -0.2097, 0.0), (0.08681, -0.08681, 29.18), (-0.08681, -0.08681, 29.18), (-0.08681, 0.08681, 29.18), (-0.179, 0.358, 7.296), (0.179, 0.358, 7.296), (0.1175, 0.2351, 21.89), (0.179, -0.358, 7.296), (-0.179, -0.358, 7.296), (-0.1175, -0.2351, 21.89), (0.358, 0.179, 7.296), (0.358, -0.179, 7.296), (0.2351, -0.1175, 21.89), (-0.358, -0.179, 7.296), (-0.358, 0.179, 7.296), (-0.2351, 0.1175, 21.89), (-0.2351, -0.1175, 21.89), (0.2351, 0.1175, 21.89), (0.1175, -0.2351, 21.89), (-0.1175, 0.2351, 21.89), (0.08681, 0.08681, 29.18), (0.2097, 0.2097, 0.0), (-0.4195, -0.3146, 0.0), (0.3146, -0.4195, 0.0), (0.4195, 0.3146, 0.0), (-0.3146, 0.4195, 0.0), (-0.1736, -0.1302, 29.18), (0.1302, -0.1736, 29.18), (0.1736, 0.1302, 29.18), (-0.1302, 0.1736, 29.18), (-0.2044, 0.2044, 25.54), (0.3887, 0.3887, 3.648), (0.2044, -0.2044, 25.54), (-0.3887, -0.3887, 3.648), (-0.4195, 0.1049, 0.0), (-0.1049, -0.4195, 0.0), (0.4195, -0.1049, 0.0), (0.1049, 0.4195, 0.0), (-0.1736, 0.04341, 29.18), (-0.04341, -0.1736, 29.18), (0.1736, -0.04341, 29.18), (0.04341, 0.1736, 29.18), (-0.3273, 0.3273, 10.94), (0.2658, 0.2658, 18.24), (0.3273, -0.3273, 10.94), (-0.2658, -0.2658, 18.24), (-0.2044, 0.0, 25.54), (-0.3273, 0.0, 10.94), (-0.2965, 0.2224, 14.59), (-0.2965, -0.07414, 14.59), (0.2044, 0.0, 25.54), (0.3273, 0.0, 10.94), (0.2965, -0.2224, 14.59), (0.2965, 0.07414, 14.59), (0.0, -0.2044, 25.54), (0.0, -0.3273, 10.94), (-0.2224, -0.2965, 14.59), (0.07414, -0.2965, 14.59), (0.0, 0.2044, 25.54), (0.0, 0.3273, 10.94), (0.2224, 0.2965, 14.59), (-0.07414, 0.2965, 14.59), (0.0, 0.1302, 29.18), (0.0, -0.04341, 29.18), (-0.1302, 0.0, 29.18), (0.04341, 0.0, 29.18), (0.3146, 0.0, 0.0), (-0.1049, 0.0, 0.0), (0.0, -0.3146, 0.0), (0.0, 0.1049, 0.0), (-0.4195, -0.1049, 0.0), (0.1049, -0.4195, 0.0), (0.4195, 0.1049, 0.0), (-0.1049, 0.4195, 0.0), (-0.1736, -0.04341, 29.18), (0.04341, -0.1736, 29.18), (0.1736, 0.04341, 29.18), (-0.04341, 0.1736, 29.18), (-0.2658, 0.2658, 18.24), (0.3273, 0.3273, 10.94), (0.2658, -0.2658, 18.24), (-0.3273, -0.3273, 10.94), (-0.4195, 0.3146, 0.0), (-0.3146, -0.4195, 0.0), (0.4195, -0.3146, 0.0), (0.3146, 0.4195, 0.0), (-0.1736, 0.1302, 29.18), (-0.1302, -0.1736, 29.18), (0.1736, -0.1302, 29.18), (0.1302, 0.1736, 29.18), (-0.3887, 0.3887, 3.648), (0.2044, 0.2044, 25.54), (0.3887, -0.3887, 3.648), (-0.2044, -0.2044, 25.54), (-0.2658, 0.0, 18.24), (-0.3887, 0.0, 3.648), (-0.2965, 0.07414, 14.59), (-0.2965, -0.2224, 14.59), (0.2658, 0.0, 18.24), (0.3887, 0.0, 3.648), (0.2965, -0.07414, 14.59), (0.2965, 0.2224, 14.59), (0.0, -0.2658, 18.24), (0.0, -0.3887, 3.648), (-0.07414, -0.2965, 14.59), (0.2224, -0.2965, 14.59), (0.0, 0.2658, 18.24), (0.0, 0.3887, 3.648), (0.07414, 0.2965, 14.59), (-0.2224, 0.2965, 14.59), (0.0, 0.04341, 29.18), (0.0, -0.1302, 29.18), (-0.04341, 0.0, 29.18), (0.1302, 0.0, 29.18), (0.1049, 0.0, 0.0), (-0.3146, 0.0, 0.0), (0.0, -0.1049, 0.0), (0.0, 0.3146, 0.0), (-0.1049, 0.2097, 0.0), (-0.3146, 0.2097, 0.0), (-0.2097, 0.1049, 0.0), (-0.2097, 0.3146, 0.0), (-0.1049, -0.2097, 0.0), (-0.3146, -0.2097, 0.0), (-0.2097, -0.3146, 0.0), (-0.2097, -0.1049, 0.0), (0.3146, -0.2097, 0.0), (0.1049, -0.2097, 0.0), (0.2097, -0.3146, 0.0), (0.2097, -0.1049, 0.0), (0.08681, -0.04341, 29.18), (0.08681, -0.1302, 29.18), (0.04341, -0.08681, 29.18), (0.1302, -0.08681, 29.18), (-0.08681, -0.04341, 29.18), (-0.08681, -0.1302, 29.18), (-0.1302, -0.08681, 29.18), (-0.04341, -0.08681, 29.18), (-0.08681, 0.1302, 29.18), (-0.08681, 0.04341, 29.18), (-0.1302, 0.08681, 29.18), (-0.04341, 0.08681, 29.18), (-0.1636, 0.3273, 10.94), (-0.1944, 0.3887, 3.648), (-0.0895, 0.358, 7.296), (-0.2685, 0.358, 7.296), (0.1636, 0.3273, 10.94), (0.1944, 0.3887, 3.648), (0.2685, 0.358, 7.296), (0.0895, 0.358, 7.296), (0.1022, 0.2044, 25.54), (0.1329, 0.2658, 18.24), (0.1763, 0.2351, 21.89), (0.05877, 0.2351, 21.89), (0.1636, -0.3273, 10.94), (0.1944, -0.3887, 3.648), (0.0895, -0.358, 7.296), (0.2685, -0.358, 7.296), (-0.1636, -0.3273, 10.94), (-0.1944, -0.3887, 3.648), (-0.2685, -0.358, 7.296), (-0.0895, -0.358, 7.296), (-0.1022, -0.2044, 25.54), (-0.1329, -0.2658, 18.24), (-0.1763, -0.2351, 21.89), (-0.05877, -0.2351, 21.89), (0.3273, 0.1636, 10.94), (0.3887, 0.1944, 3.648), (0.358, 0.0895, 7.296), (0.358, 0.2685, 7.296), (0.3273, -0.1636, 10.94), (0.3887, -0.1944, 3.648), (0.358, -0.2685, 7.296), (0.358, -0.0895, 7.296), (0.2044, -0.1022, 25.54), (0.2658, -0.1329, 18.24), (0.2351, -0.1763, 21.89), (0.2351, -0.05877, 21.89), (-0.3273, -0.1636, 10.94), (-0.3887, -0.1944, 3.648), (-0.358, -0.0895, 7.296), (-0.358, -0.2685, 7.296), (-0.3273, 0.1636, 10.94), (-0.3887, 0.1944, 3.648), (-0.358, 0.2685, 7.296), (-0.358, 0.0895, 7.296), (-0.2044, 0.1022, 25.54), (-0.2658, 0.1329, 18.24), (-0.2351, 0.1763, 21.89), (-0.2351, 0.05877, 21.89), (-0.2044, -0.1022, 25.54), (-0.2658, -0.1329, 18.24), (-0.2351, -0.05877, 21.89), (-0.2351, -0.1763, 21.89), (0.2044, 0.1022, 25.54), (0.2658, 0.1329, 18.24), (0.2351, 0.05877, 21.89), (0.2351, 0.1763, 21.89), (0.1022, -0.2044, 25.54), (0.1329, -0.2658, 18.24), (0.05877, -0.2351, 21.89), (0.1763, -0.2351, 21.89), (-0.1022, 0.2044, 25.54), (-0.1329, 0.2658, 18.24), (-0.05877, 0.2351, 21.89), (-0.1763, 0.2351, 21.89), (0.08681, 0.1302, 29.18), (0.08681, 0.04341, 29.18), (0.04341, 0.08681, 29.18), (0.1302, 0.08681, 29.18), (0.3146, 0.2097, 0.0), (0.1049, 0.2097, 0.0), (0.2097, 0.1049, 0.0), (0.2097, 0.3146, 0.0), (0.1049, 0.3146, 0.0), (0.1049, 0.1049, 0.0), (0.3146, 0.1049, 0.0), (0.1302, 0.04341, 29.18), (0.04341, 0.04341, 29.18), (0.04341, 0.1302, 29.18), (-0.1994, 0.2658, 18.24), (-0.06645, 0.2658, 18.24), (-0.05109, 0.2044, 25.54), (0.1994, -0.2658, 18.24), (0.06645, -0.2658, 18.24), (0.05109, -0.2044, 25.54), (0.2658, 0.1994, 18.24), (0.2658, 0.06645, 18.24), (0.2044, 0.05109, 25.54), (-0.2658, -0.1994, 18.24), (-0.2658, -0.06645, 18.24), (-0.2044, -0.05109, 25.54), (-0.2658, 0.06645, 18.24), (-0.2658, 0.1994, 18.24), (-0.2044, 0.1533, 25.54), (-0.3887, 0.09718, 3.648), (-0.3887, 0.2915, 3.648), (-0.3273, 0.2455, 10.94), (-0.3887, -0.2915, 3.648), (-0.3887, -0.09718, 3.648), (-0.3273, -0.08182, 10.94), (0.2658, -0.06645, 18.24), (0.2658, -0.1994, 18.24), (0.2044, -0.1533, 25.54), (0.3887, -0.09718, 3.648), (0.3887, -0.2915, 3.648), (0.3273, -0.2455, 10.94), (0.3887, 0.2915, 3.648), (0.3887, 0.09718, 3.648), (0.3273, 0.08182, 10.94), (-0.06645, -0.2658, 18.24), (-0.1994, -0.2658, 18.24), (-0.1533, -0.2044, 25.54), (-0.09718, -0.3887, 3.648), (-0.2915, -0.3887, 3.648), (-0.2455, -0.3273, 10.94), (0.2915, -0.3887, 3.648), (0.09718, -0.3887, 3.648), (0.08182, -0.3273, 10.94), (0.06645, 0.2658, 18.24), (0.1994, 0.2658, 18.24), (0.1533, 0.2044, 25.54), (0.09718, 0.3887, 3.648), (0.2915, 0.3887, 3.648), (0.2455, 0.3273, 10.94), (-0.2915, 0.3887, 3.648), (-0.09718, 0.3887, 3.648), (-0.08182, 0.3273, 10.94), (-0.04341, 0.04341, 29.18), (-0.1302, 0.04341, 29.18), (-0.1302, 0.1302, 29.18), (-0.04341, -0.1302, 29.18), (-0.1302, -0.1302, 29.18), (-0.1302, -0.04341, 29.18), (0.1302, -0.1302, 29.18), (0.04341, -0.1302, 29.18), (0.04341, -0.04341, 29.18), (0.1049, -0.1049, 0.0), (0.1049, -0.3146, 0.0), (0.3146, -0.3146, 0.0), (-0.3146, -0.1049, 0.0), (-0.3146, -0.3146, 0.0), (-0.1049, -0.3146, 0.0), (-0.3146, 0.3146, 0.0), (-0.3146, 0.1049, 0.0), (-0.1049, 0.1049, 0.0), (-0.1049, 0.3146, 0.0), (-0.1049, -0.1049, 0.0), (0.3146, -0.1049, 0.0), (0.1302, -0.04341, 29.18), (-0.04341, -0.04341, 29.18), (-0.04341, 0.1302, 29.18), (-0.2455, 0.3273, 10.94), (0.08182, 0.3273, 10.94), (0.05109, 0.2044, 25.54), (0.2455, -0.3273, 10.94), (-0.08182, -0.3273, 10.94), (-0.05109, -0.2044, 25.54), (0.3273, 0.2455, 10.94), (0.3273, -0.08182, 10.94), (0.2044, -0.05109, 25.54), (-0.3273, -0.2455, 10.94), (-0.3273, 0.08182, 10.94), (-0.2044, 0.05109, 25.54), (-0.2044, -0.1533, 25.54), (0.2044, 0.1533, 25.54), (0.1533, -0.2044, 25.54), (-0.1533, 0.2044, 25.54), (0.1302, 0.1302, 29.18), (0.3146, 0.3146, 0.0)], [], [(385, 161, 3, 100), (384, 104, 7, 165), (383, 106, 4, 105), (382, 108, 6, 103), (381, 167, 7, 104), (380, 169, 5, 102), (379, 122, 12, 114), (378, 123, 20, 172), (377, 157, 19, 173), (376, 126, 14, 116), (375, 127, 21, 176), (374, 155, 17, 177), (373, 130, 13, 115), (372, 131, 22, 180), (371, 120, 18, 181), (370, 134, 15, 117), (369, 135, 23, 184), (368, 118, 16, 185), (367, 138, 15, 153), (366, 139, 24, 188), (365, 116, 14, 189), (364, 142, 10, 112), (363, 143, 25, 192), (362, 149, 11, 193), (361, 194, 73, 145), (360, 195, 74, 196), (359, 101, 29, 197), (358, 198, 72, 144), (357, 199, 75, 200), (356, 191, 71, 201), (355, 202, 40, 160), (354, 203, 76, 204), (353, 190, 70, 205), (352, 206, 69, 141), (351, 207, 77, 208), (350, 164, 44, 209), (349, 210, 68, 140), (348, 211, 78, 212), (347, 187, 67, 213), (346, 214, 33, 105), (345, 215, 79, 216), (344, 186, 66, 217), (343, 218, 65, 137), (342, 219, 80, 220), (341, 166, 46, 221), (340, 222, 64, 136), (339, 223, 81, 224), (338, 183, 63, 225), (337, 226, 45, 165), (336, 227, 82, 228), (335, 182, 62, 229), (334, 230, 61, 133), (333, 231, 83, 232), (332, 168, 48, 233), (331, 234, 60, 132), (330, 235, 84, 236), (329, 179, 59, 237), (328, 238, 43, 163), (327, 239, 85, 240), (326, 178, 58, 241), (325, 242, 57, 129), (324, 243, 86, 244), (323, 107, 35, 245), (322, 246, 56, 128), (321, 247, 87, 248), (320, 175, 55, 249), (319, 250, 44, 164), (318, 251, 88, 252), (317, 174, 54, 253), (316, 254, 53, 125), (315, 255, 89, 256), (314, 109, 37, 257), (313, 258, 52, 124), (312, 259, 90, 260), (311, 171, 51, 261), (310, 262, 42, 162), (309, 263, 91, 264), (308, 170, 50, 265), (307, 266, 30, 150), (306, 267, 92, 268), (305, 121, 49, 269), (304, 270, 32, 152), (303, 271, 93, 272), (302, 119, 47, 273), (301, 274, 31, 151), (300, 275, 94, 276), (299, 156, 36, 277), (298, 278, 33, 153), (297, 279, 95, 280), (296, 154, 34, 281), (295, 282, 45, 117), (294, 283, 96, 284), (293, 152, 32, 285), (292, 286, 28, 148), (291, 287, 97, 288), (290, 113, 41, 289), (287, 290, 289, 97), (73, 193, 290, 287), (193, 11, 113, 290), (190, 291, 288, 70), (25, 145, 291, 190), (145, 73, 287, 291), (142, 292, 148, 10), (70, 288, 292, 142), (288, 97, 286, 292), (283, 293, 285, 96), (69, 189, 293, 283), (189, 14, 152, 293), (186, 294, 284, 66), (24, 141, 294, 186), (141, 69, 283, 294), (138, 295, 117, 15), (66, 284, 295, 138), (284, 96, 282, 295), (279, 296, 281, 95), (65, 185, 296, 279), (185, 16, 154, 296), (182, 297, 280, 62), (23, 137, 297, 182), (137, 65, 279, 297), (134, 298, 153, 15), (62, 280, 298, 134), (280, 95, 278, 298), (275, 299, 277, 94), (61, 181, 299, 275), (181, 18, 156, 299), (178, 300, 276, 58), (22, 133, 300, 178), (133, 61, 275, 300), (130, 301, 151, 13), (58, 276, 301, 130), (276, 94, 274, 301), (271, 302, 273, 93), (57, 177, 302, 271), (177, 17, 119, 302), (174, 303, 272, 54), (21, 129, 303, 174), (129, 57, 271, 303), (126, 304, 152, 14), (54, 272, 304, 126), (272, 93, 270, 304), (267, 305, 269, 92), (53, 173, 305, 267), (173, 19, 121, 305), (170, 306, 268, 50), (20, 125, 306, 170), (125, 53, 267, 306), (122, 307, 150, 12), (50, 268, 307, 122), (268, 92, 266, 307), (263, 308, 265, 91), (52, 172, 308, 263), (172, 20, 170, 308), (154, 309, 264, 34), (16, 124, 309, 154), (124, 52, 263, 309), (106, 310, 162, 4), (34, 264, 310, 106), (264, 91, 262, 310), (259, 311, 261, 90), (38, 110, 311, 259), (110, 8, 171, 311), (166, 312, 260, 46), (2, 158, 312, 166), (158, 38, 259, 312), (118, 313, 124, 16), (46, 260, 313, 118), (260, 90, 258, 313), (255, 314, 257, 89), (26, 98, 314, 255), (98, 0, 109, 314), (171, 315, 256, 51), (8, 146, 315, 171), (146, 26, 255, 315), (123, 316, 125, 20), (51, 256, 316, 123), (256, 89, 254, 316), (251, 317, 253, 88), (56, 176, 317, 251), (176, 21, 174, 317), (156, 318, 252, 36), (18, 128, 318, 156), (128, 56, 251, 318), (108, 319, 164, 6), (36, 252, 319, 108), (252, 88, 250, 319), (247, 320, 249, 87), (40, 112, 320, 247), (112, 10, 175, 320), (168, 321, 248, 48), (1, 160, 321, 168), (160, 40, 247, 321), (120, 322, 128, 18), (48, 248, 322, 120), (248, 87, 246, 322), (243, 323, 245, 86), (28, 100, 323, 243), (100, 3, 107, 323), (175, 324, 244, 55), (10, 148, 324, 175), (148, 28, 243, 324), (127, 325, 129, 21), (55, 244, 325, 127), (244, 86, 242, 325), (239, 326, 241, 85), (60, 180, 326, 239), (180, 22, 178, 326), (121, 327, 240, 49), (19, 132, 327, 121), (132, 60, 239, 327), (169, 328, 163, 5), (49, 240, 328, 169), (240, 85, 238, 328), (235, 329, 237, 84), (39, 111, 329, 235), (111, 9, 179, 329), (109, 330, 236, 37), (0, 159, 330, 109), (159, 39, 235, 330), (157, 331, 132, 19), (37, 236, 331, 157), (236, 84, 234, 331), (231, 332, 233, 83), (27, 99, 332, 231), (99, 1, 168, 332), (179, 333, 232, 59), (9, 147, 333, 179), (147, 27, 231, 333), (131, 334, 133, 22), (59, 232, 334, 131), (232, 83, 230, 334), (227, 335, 229, 82), (64, 184, 335, 227), (184, 23, 182, 335), (119, 336, 228, 47), (17, 136, 336, 119), (136, 64, 227, 336), (167, 337, 165, 7), (47, 228, 337, 167), (228, 82, 226, 337), (223, 338, 225, 81), (41, 113, 338, 223), (113, 11, 183, 338), (107, 339, 224, 35), (3, 161, 339, 107), (161, 41, 223, 339), (155, 340, 136, 17), (35, 224, 340, 155), (224, 81, 222, 340), (219, 341, 221, 80), (29, 101, 341, 219), (101, 2, 166, 341), (183, 342, 220, 63), (11, 149, 342, 183), (149, 29, 219, 342), (135, 343, 137, 23), (63, 220, 343, 135), (220, 80, 218, 343), (215, 344, 217, 79), (68, 188, 344, 215), (188, 24, 186, 344), (114, 345, 216, 42), (12, 140, 345, 114), (140, 68, 215, 345), (162, 346, 105, 4), (42, 216, 346, 162), (216, 79, 214, 346), (211, 347, 213, 78), (43, 115, 347, 211), (115, 13, 187, 347), (102, 348, 212, 30), (5, 163, 348, 102), (163, 43, 211, 348), (150, 349, 140, 12), (30, 212, 349, 150), (212, 78, 210, 349), (207, 350, 209, 77), (31, 103, 350, 207), (103, 6, 164, 350), (187, 351, 208, 67), (13, 151, 351, 187), (151, 31, 207, 351), (139, 352, 141, 24), (67, 208, 352, 139), (208, 77, 206, 352), (203, 353, 205, 76), (72, 192, 353, 203), (192, 25, 190, 353), (147, 354, 204, 27), (9, 144, 354, 147), (144, 72, 203, 354), (99, 355, 160, 1), (27, 204, 355, 99), (204, 76, 202, 355), (199, 356, 201, 75), (26, 146, 356, 199), (146, 8, 191, 356), (159, 357, 200, 39), (0, 98, 357, 159), (98, 26, 199, 357), (111, 358, 144, 9), (39, 200, 358, 111), (200, 75, 198, 358), (195, 359, 197, 74), (38, 158, 359, 195), (158, 2, 101, 359), (191, 360, 196, 71), (8, 110, 360, 191), (110, 38, 195, 360), (143, 361, 145, 25), (71, 196, 361, 143), (196, 74, 194, 361), (194, 362, 193, 73), (74, 197, 362, 194), (197, 29, 149, 362), (198, 363, 192, 72), (75, 201, 363, 198), (201, 71, 143, 363), (202, 364, 112, 40), (76, 205, 364, 202), (205, 70, 142, 364), (206, 365, 189, 69), (77, 209, 365, 206), (209, 44, 116, 365), (210, 366, 188, 68), (78, 213, 366, 210), (213, 67, 139, 366), (214, 367, 153, 33), (79, 217, 367, 214), (217, 66, 138, 367), (218, 368, 185, 65), (80, 221, 368, 218), (221, 46, 118, 368), (222, 369, 184, 64), (81, 225, 369, 222), (225, 63, 135, 369), (226, 370, 117, 45), (82, 229, 370, 226), (229, 62, 134, 370), (230, 371, 181, 61), (83, 233, 371, 230), (233, 48, 120, 371), (234, 372, 180, 60), (84, 237, 372, 234), (237, 59, 131, 372), (238, 373, 115, 43), (85, 241, 373, 238), (241, 58, 130, 373), (242, 374, 177, 57), (86, 245, 374, 242), (245, 35, 155, 374), (246, 375, 176, 56), (87, 249, 375, 246), (249, 55, 127, 375), (250, 376, 116, 44), (88, 253, 376, 250), (253, 54, 126, 376), (254, 377, 173, 53), (89, 257, 377, 254), (257, 37, 157, 377), (258, 378, 172, 52), (90, 261, 378, 258), (261, 51, 123, 378), (262, 379, 114, 42), (91, 265, 379, 262), (265, 50, 122, 379), (266, 380, 102, 30), (92, 269, 380, 266), (269, 49, 169, 380), (270, 381, 104, 32), (93, 273, 381, 270), (273, 47, 167, 381), (274, 382, 103, 31), (94, 277, 382, 274), (277, 36, 108, 382), (278, 383, 105, 33), (95, 281, 383, 278), (281, 34, 106, 383), (282, 384, 165, 45), (96, 285, 384, 282), (285, 32, 104, 384), (286, 385, 100, 28), (97, 289, 385, 286), (289, 41, 161, 385)])
_uv = me_plane_001.uv_layers.new(name='UVMap')
_uv.uv.foreach_set('vector', [0.1186, 0.02515, 0.1186, 0.02874, 0.115, 0.02874, 0.115, 0.02515, 0.1254, 0.03915, 0.1269, 0.03915, 0.1269, 0.04064, 0.1254, 0.04064, 0.009121, 0.125, 0.00737, 0.125, 0.008423, 0.0, 0.00991, 0.0, 0.03786, 0.125, 0.03611, 0.125, 0.03717, 0.0, 0.03865, 0.0, 0.06661, 0.125, 0.06486, 0.125, 0.06591, 0.0, 0.0674, 0.0, 0.09535, 0.125, 0.0936, 0.125, 0.09465, 0.0, 0.09614, 0.0, 0.1024, 0.125, 0.1006, 0.125, 0.1006, 0.0, 0.1021, 0.0, 0.1034, 0.625, 0.1006, 0.625, 0.1006, 0.5, 0.1031, 0.5, 0.09219, 0.625, 0.08939, 0.625, 0.09044, 0.5, 0.09298, 0.5, 0.07361, 0.125, 0.07186, 0.125, 0.07186, 0.0, 0.07335, 0.0, 0.07466, 0.625, 0.07186, 0.625, 0.07186, 0.5, 0.0744, 0.5, 0.06345, 0.625, 0.06065, 0.625, 0.0617, 0.5, 0.06424, 0.5, 0.04487, 0.125, 0.04312, 0.125, 0.04312, 0.0, 0.0446, 0.0, 0.04592, 0.625, 0.04312, 0.625, 0.04312, 0.5, 0.04566, 0.5, 0.03471, 0.625, 0.0319, 0.625, 0.03296, 0.5, 0.0355, 0.5, 0.01612, 0.125, 0.01437, 0.125, 0.01437, 0.0, 0.01586, 0.0, 0.01718, 0.625, 0.01437, 0.625, 0.01437, 0.5, 0.01691, 0.5, 0.005962, 0.625, 0.003159, 0.625, 0.004211, 0.5, 0.006752, 0.5, 0.1194, 0.03915, 0.1209, 0.03915, 0.1209, 0.04064, 0.1194, 0.04064, 0.1194, 0.03321, 0.1209, 0.03321, 0.1209, 0.03469, 0.1194, 0.03469, 0.1254, 0.03321, 0.1269, 0.03321, 0.1269, 0.03469, 0.1254, 0.03469, 0.1186, 0.01078, 0.1186, 0.01437, 0.115, 0.01437, 0.115, 0.01078, 0.1329, 0.01078, 0.1329, 0.01437, 0.1293, 0.01437, 0.1293, 0.01078, 0.1329, 0.02515, 0.1329, 0.02874, 0.1293, 0.02874, 0.1293, 0.02515, 0.1329, 0.01797, 0.1329, 0.02156, 0.1293, 0.02156, 0.1293, 0.01797, 0.1401, 0.01797, 0.1401, 0.02156, 0.1365, 0.02156, 0.1365, 0.01797, 0.1401, 0.02515, 0.1401, 0.02874, 0.1365, 0.02874, 0.1365, 0.02515, 0.1329, 0.003593, 0.1329, 0.007186, 0.1293, 0.007186, 0.1293, 0.003593, 0.1401, 0.003593, 0.1401, 0.007186, 0.1365, 0.007186, 0.1365, 0.003593, 0.1401, 0.01078, 0.1401, 0.01437, 0.1365, 0.01437, 0.1365, 0.01078, 0.1186, 0.003593, 0.1186, 0.007186, 0.115, 0.007186, 0.115, 0.003593, 0.1258, 0.003593, 0.1258, 0.007186, 0.1222, 0.007186, 0.1222, 0.003593, 0.1258, 0.01078, 0.1258, 0.01437, 0.1222, 0.01437, 0.1222, 0.01078, 0.1224, 0.03321, 0.1239, 0.03321, 0.1239, 0.03469, 0.1224, 0.03469, 0.1224, 0.03023, 0.1239, 0.03023, 0.1239, 0.03172, 0.1224, 0.03172, 0.1254, 0.03023, 0.1269, 0.03023, 0.1269, 0.03172, 0.1254, 0.03172, 0.1165, 0.03321, 0.118, 0.03321, 0.118, 0.03469, 0.1165, 0.03469, 0.1165, 0.03023, 0.118, 0.03023, 0.118, 0.03172, 0.1165, 0.03172, 0.1194, 0.03023, 0.1209, 0.03023, 0.1209, 0.03172, 0.1194, 0.03172, 0.1165, 0.03915, 0.118, 0.03915, 0.118, 0.04064, 0.1165, 0.04064, 0.1165, 0.03618, 0.118, 0.03618, 0.118, 0.03767, 0.1165, 0.03767, 0.1194, 0.03618, 0.1209, 0.03618, 0.1209, 0.03767, 0.1194, 0.03767, 0.01157, 0.625, 0.008765, 0.625, 0.009292, 0.5, 0.01183, 0.5, 0.01104, 0.875, 0.007712, 0.875, 0.008239, 0.75, 0.01131, 0.75, 0.004383, 0.875, 0.001053, 0.875, 0.002106, 0.75, 0.005172, 0.75, 0.02278, 0.625, 0.01998, 0.625, 0.01945, 0.5, 0.02199, 0.5, 0.02436, 0.875, 0.02103, 0.875, 0.02051, 0.75, 0.02357, 0.75, 0.0177, 0.875, 0.01437, 0.875, 0.01437, 0.75, 0.01744, 0.75, 0.01962, 0.125, 0.01787, 0.125, 0.01735, 0.0, 0.01883, 0.0, 0.0212, 0.375, 0.01893, 0.375, 0.0184, 0.25, 0.02041, 0.25, 0.01665, 0.375, 0.01437, 0.375, 0.01437, 0.25, 0.01639, 0.25, 0.04031, 0.625, 0.03751, 0.625, 0.03804, 0.5, 0.04058, 0.5, 0.03979, 0.875, 0.03646, 0.875, 0.03698, 0.75, 0.04005, 0.75, 0.03313, 0.875, 0.0298, 0.875, 0.03085, 0.75, 0.03392, 0.75, 0.05153, 0.625, 0.04872, 0.625, 0.0482, 0.5, 0.05074, 0.5, 0.05311, 0.875, 0.04978, 0.875, 0.04925, 0.75, 0.05232, 0.75, 0.04645, 0.875, 0.04312, 0.875, 0.04312, 0.75, 0.04618, 0.75, 0.04837, 0.125, 0.04662, 0.125, 0.04609, 0.0, 0.04758, 0.0, 0.04995, 0.375, 0.04767, 0.375, 0.04714, 0.25, 0.04916, 0.25, 0.04539, 0.375, 0.04312, 0.375, 0.04312, 0.25, 0.04513, 0.25, 0.06906, 0.625, 0.06625, 0.625, 0.06678, 0.5, 0.06932, 0.5, 0.06853, 0.875, 0.0652, 0.875, 0.06573, 0.75, 0.06879, 0.75, 0.06187, 0.875, 0.05854, 0.875, 0.05959, 0.75, 0.06266, 0.75, 0.08027, 0.625, 0.07747, 0.625, 0.07694, 0.5, 0.07948, 0.5, 0.08185, 0.875, 0.07852, 0.875, 0.07799, 0.75, 0.08106, 0.75, 0.07519, 0.875, 0.07186, 0.875, 0.07186, 0.75, 0.07493, 0.75, 0.07711, 0.125, 0.07536, 0.125, 0.07483, 0.0, 0.07632, 0.0, 0.07869, 0.375, 0.07641, 0.375, 0.07589, 0.25, 0.0779, 0.25, 0.07414, 0.375, 0.07186, 0.375, 0.07186, 0.25, 0.07387, 0.25, 0.0978, 0.625, 0.095, 0.625, 0.09552, 0.5, 0.09806, 0.5, 0.09727, 0.875, 0.09394, 0.875, 0.09447, 0.75, 0.09754, 0.75, 0.09061, 0.875, 0.08728, 0.875, 0.08834, 0.75, 0.0914, 0.75, 0.109, 0.625, 0.1062, 0.625, 0.1057, 0.5, 0.1082, 0.5, 0.1106, 0.875, 0.1073, 0.875, 0.1067, 0.75, 0.1098, 0.75, 0.1039, 0.875, 0.1006, 0.875, 0.1006, 0.75, 0.1037, 0.75, 0.1059, 0.125, 0.1041, 0.125, 0.1036, 0.0, 0.1051, 0.0, 0.1074, 0.375, 0.1052, 0.375, 0.1046, 0.25, 0.1066, 0.25, 0.1029, 0.375, 0.1006, 0.375, 0.1006, 0.25, 0.1026, 0.25, 0.09885, 0.125, 0.0971, 0.125, 0.09763, 0.0, 0.09912, 0.0, 0.09833, 0.375, 0.09605, 0.375, 0.09658, 0.25, 0.09859, 0.25, 0.09377, 0.375, 0.0915, 0.375, 0.09255, 0.25, 0.09456, 0.25, 0.07011, 0.125, 0.06836, 0.125, 0.06889, 0.0, 0.07037, 0.0, 0.06958, 0.375, 0.06731, 0.375, 0.06783, 0.25, 0.06985, 0.25, 0.06503, 0.375, 0.06275, 0.375, 0.06381, 0.25, 0.06582, 0.25, 0.04137, 0.125, 0.03962, 0.125, 0.04014, 0.0, 0.04163, 0.0, 0.04084, 0.375, 0.03856, 0.375, 0.03909, 0.25, 0.0411, 0.25, 0.03629, 0.375, 0.03401, 0.375, 0.03506, 0.25, 0.03707, 0.25, 0.01262, 0.125, 0.01087, 0.125, 0.0114, 0.0, 0.01288, 0.0, 0.0121, 0.375, 0.009818, 0.375, 0.01034, 0.25, 0.01236, 0.25, 0.007541, 0.375, 0.005264, 0.375, 0.006317, 0.25, 0.008331, 0.25, 0.1224, 0.03915, 0.1239, 0.03915, 0.1239, 0.04064, 0.1224, 0.04064, 0.1224, 0.03618, 0.1239, 0.03618, 0.1239, 0.03767, 0.1224, 0.03767, 0.1254, 0.03618, 0.1269, 0.03618, 0.1269, 0.03767, 0.1254, 0.03767, 0.1186, 0.01797, 0.1186, 0.02156, 0.115, 0.02156, 0.115, 0.01797, 0.1258, 0.01797, 0.1258, 0.02156, 0.1222, 0.02156, 0.1222, 0.01797, 0.1258, 0.02515, 0.1258, 0.02874, 0.1222, 0.02874, 0.1222, 0.02515, 0.1258, 0.02156, 0.1258, 0.02515, 0.1222, 0.02515, 0.1222, 0.02156, 0.1293, 0.02156, 0.1293, 0.02515, 0.1258, 0.02515, 0.1258, 0.02156, 0.1293, 0.02515, 0.1293, 0.02874, 0.1258, 0.02874, 0.1258, 0.02515, 0.1258, 0.01437, 0.1258, 0.01797, 0.1222, 0.01797, 0.1222, 0.01437, 0.1293, 0.01437, 0.1293, 0.01797, 0.1258, 0.01797, 0.1258, 0.01437, 0.1293, 0.01797, 0.1293, 0.02156, 0.1258, 0.02156, 0.1258, 0.01797, 0.1186, 0.01437, 0.1186, 0.01797, 0.115, 0.01797, 0.115, 0.01437, 0.1222, 0.01437, 0.1222, 0.01797, 0.1186, 0.01797, 0.1186, 0.01437, 0.1222, 0.01797, 0.1222, 0.02156, 0.1186, 0.02156, 0.1186, 0.01797, 0.1239, 0.03618, 0.1254, 0.03618, 0.1254, 0.03767, 0.1239, 0.03767, 0.1239, 0.03469, 0.1254, 0.03469, 0.1254, 0.03618, 0.1239, 0.03618, 0.1254, 0.03469, 0.1269, 0.03469, 0.1269, 0.03618, 0.1254, 0.03618, 0.1209, 0.03618, 0.1224, 0.03618, 0.1224, 0.03767, 0.1209, 0.03767, 0.1209, 0.03469, 0.1224, 0.03469, 0.1224, 0.03618, 0.1209, 0.03618, 0.1224, 0.03469, 0.1239, 0.03469, 0.1239, 0.03618, 0.1224, 0.03618, 0.1209, 0.03915, 0.1224, 0.03915, 0.1224, 0.04064, 0.1209, 0.04064, 0.1209, 0.03767, 0.1224, 0.03767, 0.1224, 0.03915, 0.1209, 0.03915, 0.1224, 0.03767, 0.1239, 0.03767, 0.1239, 0.03915, 0.1224, 0.03915, 0.009818, 0.375, 0.007541, 0.375, 0.008331, 0.25, 0.01034, 0.25, 0.009292, 0.5, 0.006752, 0.5, 0.007541, 0.375, 0.009818, 0.375, 0.006752, 0.5, 0.004211, 0.5, 0.005264, 0.375, 0.007541, 0.375, 0.01437, 0.375, 0.0121, 0.375, 0.01236, 0.25, 0.01437, 0.25, 0.01437, 0.5, 0.01183, 0.5, 0.0121, 0.375, 0.01437, 0.375, 0.01183, 0.5, 0.009292, 0.5, 0.009818, 0.375, 0.0121, 0.375, 0.01437, 0.125, 0.01262, 0.125, 0.01288, 0.0, 0.01437, 0.0, 0.01437, 0.25, 0.01236, 0.25, 0.01262, 0.125, 0.01437, 0.125, 0.01236, 0.25, 0.01034, 0.25, 0.01087, 0.125, 0.01262, 0.125, 0.03856, 0.375, 0.03629, 0.375, 0.03707, 0.25, 0.03909, 0.25, 0.03804, 0.5, 0.0355, 0.5, 0.03629, 0.375, 0.03856, 0.375, 0.0355, 0.5, 0.03296, 0.5, 0.03401, 0.375, 0.03629, 0.375, 0.04312, 0.375, 0.04084, 0.375, 0.0411, 0.25, 0.04312, 0.25, 0.04312, 0.5, 0.04058, 0.5, 0.04084, 0.375, 0.04312, 0.375, 0.04058, 0.5, 0.03804, 0.5, 0.03856, 0.375, 0.04084, 0.375, 0.04312, 0.125, 0.04137, 0.125, 0.04163, 0.0, 0.04312, 0.0, 0.04312, 0.25, 0.0411, 0.25, 0.04137, 0.125, 0.04312, 0.125, 0.0411, 0.25, 0.03909, 0.25, 0.03962, 0.125, 0.04137, 0.125, 0.06731, 0.375, 0.06503, 0.375, 0.06582, 0.25, 0.06783, 0.25, 0.06678, 0.5, 0.06424, 0.5, 0.06503, 0.375, 0.06731, 0.375, 0.06424, 0.5, 0.0617, 0.5, 0.06275, 0.375, 0.06503, 0.375, 0.07186, 0.375, 0.06958, 0.375, 0.06985, 0.25, 0.07186, 0.25, 0.07186, 0.5, 0.06932, 0.5, 0.06958, 0.375, 0.07186, 0.375, 0.06932, 0.5, 0.06678, 0.5, 0.06731, 0.375, 0.06958, 0.375, 0.07186, 0.125, 0.07011, 0.125, 0.07037, 0.0, 0.07186, 0.0, 0.07186, 0.25, 0.06985, 0.25, 0.07011, 0.125, 0.07186, 0.125, 0.06985, 0.25, 0.06783, 0.25, 0.06836, 0.125, 0.07011, 0.125, 0.09605, 0.375, 0.09377, 0.375, 0.09456, 0.25, 0.09658, 0.25, 0.09552, 0.5, 0.09298, 0.5, 0.09377, 0.375, 0.09605, 0.375, 0.09298, 0.5, 0.09044, 0.5, 0.0915, 0.375, 0.09377, 0.375, 0.1006, 0.375, 0.09833, 0.375, 0.09859, 0.25, 0.1006, 0.25, 0.1006, 0.5, 0.09806, 0.5, 0.09833, 0.375, 0.1006, 0.375, 0.09806, 0.5, 0.09552, 0.5, 0.09605, 0.375, 0.09833, 0.375, 0.1006, 0.125, 0.09885, 0.125, 0.09912, 0.0, 0.1006, 0.0, 0.1006, 0.25, 0.09859, 0.25, 0.09885, 0.125, 0.1006, 0.125, 0.09859, 0.25, 0.09658, 0.25, 0.0971, 0.125, 0.09885, 0.125, 0.1052, 0.375, 0.1029, 0.375, 0.1026, 0.25, 0.1046, 0.25, 0.1057, 0.5, 0.1031, 0.5, 0.1029, 0.375, 0.1052, 0.375, 0.1031, 0.5, 0.1006, 0.5, 0.1006, 0.375, 0.1029, 0.375, 0.1097, 0.375, 0.1074, 0.375, 0.1066, 0.25, 0.1087, 0.25, 0.1108, 0.5, 0.1082, 0.5, 0.1074, 0.375, 0.1097, 0.375, 0.1082, 0.5, 0.1057, 0.5, 0.1052, 0.375, 0.1074, 0.375, 0.1076, 0.125, 0.1059, 0.125, 0.1051, 0.0, 0.1066, 0.0, 0.1087, 0.25, 0.1066, 0.25, 0.1059, 0.125, 0.1076, 0.125, 0.1066, 0.25, 0.1046, 0.25, 0.1041, 0.125, 0.1059, 0.125, 0.1073, 0.875, 0.1039, 0.875, 0.1037, 0.75, 0.1067, 0.75, 0.1078, 1.0, 0.1042, 1.0, 0.1039, 0.875, 0.1073, 0.875, 0.1042, 1.0, 0.1006, 1.0, 0.1006, 0.875, 0.1039, 0.875, 0.1139, 0.875, 0.1106, 0.875, 0.1098, 0.75, 0.1129, 0.75, 0.115, 1.0, 0.1114, 1.0, 0.1106, 0.875, 0.1139, 0.875, 0.1114, 1.0, 0.1078, 1.0, 0.1073, 0.875, 0.1106, 0.875, 0.1118, 0.625, 0.109, 0.625, 0.1082, 0.5, 0.1108, 0.5, 0.1129, 0.75, 0.1098, 0.75, 0.109, 0.625, 0.1118, 0.625, 0.1098, 0.75, 0.1067, 0.75, 0.1062, 0.625, 0.109, 0.625, 0.09394, 0.875, 0.09061, 0.875, 0.0914, 0.75, 0.09447, 0.75, 0.09342, 1.0, 0.08983, 1.0, 0.09061, 0.875, 0.09394, 0.875, 0.08983, 1.0, 0.08623, 1.0, 0.08728, 0.875, 0.09061, 0.875, 0.1006, 0.875, 0.09727, 0.875, 0.09754, 0.75, 0.1006, 0.75, 0.1006, 1.0, 0.09701, 1.0, 0.09727, 0.875, 0.1006, 0.875, 0.09701, 1.0, 0.09342, 1.0, 0.09394, 0.875, 0.09727, 0.875, 0.1006, 0.625, 0.0978, 0.625, 0.09806, 0.5, 0.1006, 0.5, 0.1006, 0.75, 0.09754, 0.75, 0.0978, 0.625, 0.1006, 0.625, 0.09754, 0.75, 0.09447, 0.75, 0.095, 0.625, 0.0978, 0.625, 0.07641, 0.375, 0.07414, 0.375, 0.07387, 0.25, 0.07589, 0.25, 0.07694, 0.5, 0.0744, 0.5, 0.07414, 0.375, 0.07641, 0.375, 0.0744, 0.5, 0.07186, 0.5, 0.07186, 0.375, 0.07414, 0.375, 0.08097, 0.375, 0.07869, 0.375, 0.0779, 0.25, 0.07991, 0.25, 0.08202, 0.5, 0.07948, 0.5, 0.07869, 0.375, 0.08097, 0.375, 0.07948, 0.5, 0.07694, 0.5, 0.07641, 0.375, 0.07869, 0.375, 0.07886, 0.125, 0.07711, 0.125, 0.07632, 0.0, 0.07781, 0.0, 0.07991, 0.25, 0.0779, 0.25, 0.07711, 0.125, 0.07886, 0.125, 0.0779, 0.25, 0.07589, 0.25, 0.07536, 0.125, 0.07711, 0.125, 0.07852, 0.875, 0.07519, 0.875, 0.07493, 0.75, 0.07799, 0.75, 0.07905, 1.0, 0.07545, 1.0, 0.07519, 0.875, 0.07852, 0.875, 0.07545, 1.0, 0.07186, 1.0, 0.07186, 0.875, 0.07519, 0.875, 0.08518, 0.875, 0.08185, 0.875, 0.08106, 0.75, 0.08413, 0.75, 0.08623, 1.0, 0.08264, 1.0, 0.08185, 0.875, 0.08518, 0.875, 0.08264, 1.0, 0.07905, 1.0, 0.07852, 0.875, 0.08185, 0.875, 0.08307, 0.625, 0.08027, 0.625, 0.07948, 0.5, 0.08202, 0.5, 0.08413, 0.75, 0.08106, 0.75, 0.08027, 0.625, 0.08307, 0.625, 0.08106, 0.75, 0.07799, 0.75, 0.07747, 0.625, 0.08027, 0.625, 0.0652, 0.875, 0.06187, 0.875, 0.06266, 0.75, 0.06573, 0.75, 0.06467, 1.0, 0.06108, 1.0, 0.06187, 0.875, 0.0652, 0.875, 0.06108, 1.0, 0.05749, 1.0, 0.05854, 0.875, 0.06187, 0.875, 0.07186, 0.875, 0.06853, 0.875, 0.06879, 0.75, 0.07186, 0.75, 0.07186, 1.0, 0.06827, 1.0, 0.06853, 0.875, 0.07186, 0.875, 0.06827, 1.0, 0.06467, 1.0, 0.0652, 0.875, 0.06853, 0.875, 0.07186, 0.625, 0.06906, 0.625, 0.06932, 0.5, 0.07186, 0.5, 0.07186, 0.75, 0.06879, 0.75, 0.06906, 0.625, 0.07186, 0.625, 0.06879, 0.75, 0.06573, 0.75, 0.06625, 0.625, 0.06906, 0.625, 0.04767, 0.375, 0.04539, 0.375, 0.04513, 0.25, 0.04714, 0.25, 0.0482, 0.5, 0.04566, 0.5, 0.04539, 0.375, 0.04767, 0.375, 0.04566, 0.5, 0.04312, 0.5, 0.04312, 0.375, 0.04539, 0.375, 0.05222, 0.375, 0.04995, 0.375, 0.04916, 0.25, 0.05117, 0.25, 0.05328, 0.5, 0.05074, 0.5, 0.04995, 0.375, 0.05222, 0.375, 0.05074, 0.5, 0.0482, 0.5, 0.04767, 0.375, 0.04995, 0.375, 0.05012, 0.125, 0.04837, 0.125, 0.04758, 0.0, 0.04907, 0.0, 0.05117, 0.25, 0.04916, 0.25, 0.04837, 0.125, 0.05012, 0.125, 0.04916, 0.25, 0.04714, 0.25, 0.04662, 0.125, 0.04837, 0.125, 0.04978, 0.875, 0.04645, 0.875, 0.04618, 0.75, 0.04925, 0.75, 0.0503, 1.0, 0.04671, 1.0, 0.04645, 0.875, 0.04978, 0.875, 0.04671, 1.0, 0.04312, 1.0, 0.04312, 0.875, 0.04645, 0.875, 0.05644, 0.875, 0.05311, 0.875, 0.05232, 0.75, 0.05538, 0.75, 0.05749, 1.0, 0.0539, 1.0, 0.05311, 0.875, 0.05644, 0.875, 0.0539, 1.0, 0.0503, 1.0, 0.04978, 0.875, 0.05311, 0.875, 0.05433, 0.625, 0.05153, 0.625, 0.05074, 0.5, 0.05328, 0.5, 0.05538, 0.75, 0.05232, 0.75, 0.05153, 0.625, 0.05433, 0.625, 0.05232, 0.75, 0.04925, 0.75, 0.04872, 0.625, 0.05153, 0.625, 0.03646, 0.875, 0.03313, 0.875, 0.03392, 0.75, 0.03698, 0.75, 0.03593, 1.0, 0.03234, 1.0, 0.03313, 0.875, 0.03646, 0.875, 0.03234, 1.0, 0.02874, 1.0, 0.0298, 0.875, 0.03313, 0.875, 0.04312, 0.875, 0.03979, 0.875, 0.04005, 0.75, 0.04312, 0.75, 0.04312, 1.0, 0.03952, 1.0, 0.03979, 0.875, 0.04312, 0.875, 0.03952, 1.0, 0.03593, 1.0, 0.03646, 0.875, 0.03979, 0.875, 0.04312, 0.625, 0.04031, 0.625, 0.04058, 0.5, 0.04312, 0.5, 0.04312, 0.75, 0.04005, 0.75, 0.04031, 0.625, 0.04312, 0.625, 0.04005, 0.75, 0.03698, 0.75, 0.03751, 0.625, 0.04031, 0.625, 0.01893, 0.375, 0.01665, 0.375, 0.01639, 0.25, 0.0184, 0.25, 0.01945, 0.5, 0.01691, 0.5, 0.01665, 0.375, 0.01893, 0.375, 0.01691, 0.5, 0.01437, 0.5, 0.01437, 0.375, 0.01665, 0.375, 0.02348, 0.375, 0.0212, 0.375, 0.02041, 0.25, 0.02243, 0.25, 0.02453, 0.5, 0.02199, 0.5, 0.0212, 0.375, 0.02348, 0.375, 0.02199, 0.5, 0.01945, 0.5, 0.01893, 0.375, 0.0212, 0.375, 0.02137, 0.125, 0.01962, 0.125, 0.01883, 0.0, 0.02032, 0.0, 0.02243, 0.25, 0.02041, 0.25, 0.01962, 0.125, 0.02137, 0.125, 0.02041, 0.25, 0.0184, 0.25, 0.01787, 0.125, 0.01962, 0.125, 0.02103, 0.875, 0.0177, 0.875, 0.01744, 0.75, 0.02051, 0.75, 0.02156, 1.0, 0.01797, 1.0, 0.0177, 0.875, 0.02103, 0.875, 0.01797, 1.0, 0.01437, 1.0, 0.01437, 0.875, 0.0177, 0.875, 0.02769, 0.875, 0.02436, 0.875, 0.02357, 0.75, 0.02664, 0.75, 0.02874, 1.0, 0.02515, 1.0, 0.02436, 0.875, 0.02769, 0.875, 0.02515, 1.0, 0.02156, 1.0, 0.02103, 0.875, 0.02436, 0.875, 0.02559, 0.625, 0.02278, 0.625, 0.02199, 0.5, 0.02453, 0.5, 0.02664, 0.75, 0.02357, 0.75, 0.02278, 0.625, 0.02559, 0.625, 0.02357, 0.75, 0.02051, 0.75, 0.01998, 0.625, 0.02278, 0.625, 0.007712, 0.875, 0.004383, 0.875, 0.005172, 0.75, 0.008239, 0.75, 0.007186, 1.0, 0.003593, 1.0, 0.004383, 0.875, 0.007712, 0.875, 0.003593, 1.0, 0.0, 1.0, 0.001053, 0.875, 0.004383, 0.875, 0.01437, 0.875, 0.01104, 0.875, 0.01131, 0.75, 0.01437, 0.75, 0.01437, 1.0, 0.01078, 1.0, 0.01104, 0.875, 0.01437, 0.875, 0.01078, 1.0, 0.007186, 1.0, 0.007712, 0.875, 0.01104, 0.875, 0.01437, 0.625, 0.01157, 0.625, 0.01183, 0.5, 0.01437, 0.5, 0.01437, 0.75, 0.01131, 0.75, 0.01157, 0.625, 0.01437, 0.625, 0.01131, 0.75, 0.008239, 0.75, 0.008765, 0.625, 0.01157, 0.625, 0.118, 0.03618, 0.1194, 0.03618, 0.1194, 0.03767, 0.118, 0.03767, 0.118, 0.03469, 0.1194, 0.03469, 0.1194, 0.03618, 0.118, 0.03618, 0.1194, 0.03469, 0.1209, 0.03469, 0.1209, 0.03618, 0.1194, 0.03618, 0.115, 0.03618, 0.1165, 0.03618, 0.1165, 0.03767, 0.115, 0.03767, 0.115, 0.03469, 0.1165, 0.03469, 0.1165, 0.03618, 0.115, 0.03618, 0.1165, 0.03469, 0.118, 0.03469, 0.118, 0.03618, 0.1165, 0.03618, 0.115, 0.03915, 0.1165, 0.03915, 0.1165, 0.04064, 0.115, 0.04064, 0.115, 0.03767, 0.1165, 0.03767, 0.1165, 0.03915, 0.115, 0.03915, 0.1165, 0.03767, 0.118, 0.03767, 0.118, 0.03915, 0.1165, 0.03915, 0.118, 0.03023, 0.1194, 0.03023, 0.1194, 0.03172, 0.118, 0.03172, 0.118, 0.02874, 0.1194, 0.02874, 0.1194, 0.03023, 0.118, 0.03023, 0.1194, 0.02874, 0.1209, 0.02874, 0.1209, 0.03023, 0.1194, 0.03023, 0.115, 0.03023, 0.1165, 0.03023, 0.1165, 0.03172, 0.115, 0.03172, 0.115, 0.02874, 0.1165, 0.02874, 0.1165, 0.03023, 0.115, 0.03023, 0.1165, 0.02874, 0.118, 0.02874, 0.118, 0.03023, 0.1165, 0.03023, 0.115, 0.03321, 0.1165, 0.03321, 0.1165, 0.03469, 0.115, 0.03469, 0.115, 0.03172, 0.1165, 0.03172, 0.1165, 0.03321, 0.115, 0.03321, 0.1165, 0.03172, 0.118, 0.03172, 0.118, 0.03321, 0.1165, 0.03321, 0.1239, 0.03023, 0.1254, 0.03023, 0.1254, 0.03172, 0.1239, 0.03172, 0.1239, 0.02874, 0.1254, 0.02874, 0.1254, 0.03023, 0.1239, 0.03023, 0.1254, 0.02874, 0.1269, 0.02874, 0.1269, 0.03023, 0.1254, 0.03023, 0.1209, 0.03023, 0.1224, 0.03023, 0.1224, 0.03172, 0.1209, 0.03172, 0.1209, 0.02874, 0.1224, 0.02874, 0.1224, 0.03023, 0.1209, 0.03023, 0.1224, 0.02874, 0.1239, 0.02874, 0.1239, 0.03023, 0.1224, 0.03023, 0.1209, 0.03321, 0.1224, 0.03321, 0.1224, 0.03469, 0.1209, 0.03469, 0.1209, 0.03172, 0.1224, 0.03172, 0.1224, 0.03321, 0.1209, 0.03321, 0.1224, 0.03172, 0.1239, 0.03172, 0.1239, 0.03321, 0.1224, 0.03321, 0.1258, 0.007186, 0.1258, 0.01078, 0.1222, 0.01078, 0.1222, 0.007186, 0.1293, 0.007186, 0.1293, 0.01078, 0.1258, 0.01078, 0.1258, 0.007186, 0.1293, 0.01078, 0.1293, 0.01437, 0.1258, 0.01437, 0.1258, 0.01078, 0.1258, 7.826e-10, 0.1258, 0.003593, 0.1222, 0.003593, 0.1222, 4.685e-10, 0.1293, 1.097e-09, 0.1293, 0.003593, 0.1258, 0.003593, 0.1258, 7.826e-10, 0.1293, 0.003593, 0.1293, 0.007186, 0.1258, 0.007186, 0.1258, 0.003593, 0.1186, 1.543e-10, 0.1186, 0.003593, 0.115, 0.003593, 0.115, -1.598e-10, 0.1222, 4.685e-10, 0.1222, 0.003593, 0.1186, 0.003593, 0.1186, 1.543e-10, 0.1222, 0.003593, 0.1222, 0.007186, 0.1186, 0.007186, 0.1186, 0.003593, 0.1401, 0.007186, 0.1401, 0.01078, 0.1365, 0.01078, 0.1365, 0.007186, 0.1437, 0.007186, 0.1437, 0.01078, 0.1401, 0.01078, 0.1401, 0.007186, 0.1437, 0.01078, 0.1437, 0.01437, 0.1401, 0.01437, 0.1401, 0.01078, 0.1401, 2.039e-09, 0.1401, 0.003593, 0.1365, 0.003593, 0.1365, 1.725e-09, 0.1437, 2.353e-09, 0.1437, 0.003593, 0.1401, 0.003593, 0.1401, 2.039e-09, 0.1437, 0.003593, 0.1437, 0.007186, 0.1401, 0.007186, 0.1401, 0.003593, 0.1329, 1.411e-09, 0.1329, 0.003593, 0.1293, 0.003593, 0.1293, 1.097e-09, 0.1365, 1.725e-09, 0.1365, 0.003593, 0.1329, 0.003593, 0.1329, 1.411e-09, 0.1365, 0.003593, 0.1365, 0.007186, 0.1329, 0.007186, 0.1329, 0.003593, 0.1401, 0.02156, 0.1401, 0.02515, 0.1365, 0.02515, 0.1365, 0.02156, 0.1437, 0.02156, 0.1437, 0.02515, 0.1401, 0.02515, 0.1401, 0.02156, 0.1437, 0.02515, 0.1437, 0.02874, 0.1401, 0.02874, 0.1401, 0.02515, 0.1401, 0.01437, 0.1401, 0.01797, 0.1365, 0.01797, 0.1365, 0.01437, 0.1437, 0.01437, 0.1437, 0.01797, 0.1401, 0.01797, 0.1401, 0.01437, 0.1437, 0.01797, 0.1437, 0.02156, 0.1401, 0.02156, 0.1401, 0.01797, 0.1329, 0.01437, 0.1329, 0.01797, 0.1293, 0.01797, 0.1293, 0.01437, 0.1365, 0.01437, 0.1365, 0.01797, 0.1329, 0.01797, 0.1329, 0.01437, 0.1365, 0.01797, 0.1365, 0.02156, 0.1329, 0.02156, 0.1329, 0.01797, 0.1329, 0.02156, 0.1329, 0.02515, 0.1293, 0.02515, 0.1293, 0.02156, 0.1365, 0.02156, 0.1365, 0.02515, 0.1329, 0.02515, 0.1329, 0.02156, 0.1365, 0.02515, 0.1365, 0.02874, 0.1329, 0.02874, 0.1329, 0.02515, 0.1329, 0.007186, 0.1329, 0.01078, 0.1293, 0.01078, 0.1293, 0.007186, 0.1365, 0.007186, 0.1365, 0.01078, 0.1329, 0.01078, 0.1329, 0.007186, 0.1365, 0.01078, 0.1365, 0.01437, 0.1329, 0.01437, 0.1329, 0.01078, 0.1186, 0.007186, 0.1186, 0.01078, 0.115, 0.01078, 0.115, 0.007186, 0.1222, 0.007186, 0.1222, 0.01078, 0.1186, 0.01078, 0.1186, 0.007186, 0.1222, 0.01078, 0.1222, 0.01437, 0.1186, 0.01437, 0.1186, 0.01078, 0.1239, 0.03321, 0.1254, 0.03321, 0.1254, 0.03469, 0.1239, 0.03469, 0.1239, 0.03172, 0.1254, 0.03172, 0.1254, 0.03321, 0.1239, 0.03321, 0.1254, 0.03172, 0.1269, 0.03172, 0.1269, 0.03321, 0.1254, 0.03321, 0.118, 0.03321, 0.1194, 0.03321, 0.1194, 0.03469, 0.118, 0.03469, 0.118, 0.03172, 0.1194, 0.03172, 0.1194, 0.03321, 0.118, 0.03321, 0.1194, 0.03172, 0.1209, 0.03172, 0.1209, 0.03321, 0.1194, 0.03321, 0.118, 0.03915, 0.1194, 0.03915, 0.1194, 0.04064, 0.118, 0.04064, 0.118, 0.03767, 0.1194, 0.03767, 0.1194, 0.03915, 0.118, 0.03915, 0.1194, 0.03767, 0.1209, 0.03767, 0.1209, 0.03915, 0.1194, 0.03915, 0.008765, 0.625, 0.005962, 0.625, 0.006752, 0.5, 0.009292, 0.5, 0.008239, 0.75, 0.005172, 0.75, 0.005962, 0.625, 0.008765, 0.625, 0.005172, 0.75, 0.002106, 0.75, 0.003159, 0.625, 0.005962, 0.625, 0.01998, 0.625, 0.01718, 0.625, 0.01691, 0.5, 0.01945, 0.5, 0.02051, 0.75, 0.01744, 0.75, 0.01718, 0.625, 0.01998, 0.625, 0.01744, 0.75, 0.01437, 0.75, 0.01437, 0.625, 0.01718, 0.625, 0.01787, 0.125, 0.01612, 0.125, 0.01586, 0.0, 0.01735, 0.0, 0.0184, 0.25, 0.01639, 0.25, 0.01612, 0.125, 0.01787, 0.125, 0.01639, 0.25, 0.01437, 0.25, 0.01437, 0.125, 0.01612, 0.125, 0.03751, 0.625, 0.03471, 0.625, 0.0355, 0.5, 0.03804, 0.5, 0.03698, 0.75, 0.03392, 0.75, 0.03471, 0.625, 0.03751, 0.625, 0.03392, 0.75, 0.03085, 0.75, 0.0319, 0.625, 0.03471, 0.625, 0.04872, 0.625, 0.04592, 0.625, 0.04566, 0.5, 0.0482, 0.5, 0.04925, 0.75, 0.04618, 0.75, 0.04592, 0.625, 0.04872, 0.625, 0.04618, 0.75, 0.04312, 0.75, 0.04312, 0.625, 0.04592, 0.625, 0.04662, 0.125, 0.04487, 0.125, 0.0446, 0.0, 0.04609, 0.0, 0.04714, 0.25, 0.04513, 0.25, 0.04487, 0.125, 0.04662, 0.125, 0.04513, 0.25, 0.04312, 0.25, 0.04312, 0.125, 0.04487, 0.125, 0.06625, 0.625, 0.06345, 0.625, 0.06424, 0.5, 0.06678, 0.5, 0.06573, 0.75, 0.06266, 0.75, 0.06345, 0.625, 0.06625, 0.625, 0.06266, 0.75, 0.05959, 0.75, 0.06065, 0.625, 0.06345, 0.625, 0.07747, 0.625, 0.07466, 0.625, 0.0744, 0.5, 0.07694, 0.5, 0.07799, 0.75, 0.07493, 0.75, 0.07466, 0.625, 0.07747, 0.625, 0.07493, 0.75, 0.07186, 0.75, 0.07186, 0.625, 0.07466, 0.625, 0.07536, 0.125, 0.07361, 0.125, 0.07335, 0.0, 0.07483, 0.0, 0.07589, 0.25, 0.07387, 0.25, 0.07361, 0.125, 0.07536, 0.125, 0.07387, 0.25, 0.07186, 0.25, 0.07186, 0.125, 0.07361, 0.125, 0.095, 0.625, 0.09219, 0.625, 0.09298, 0.5, 0.09552, 0.5, 0.09447, 0.75, 0.0914, 0.75, 0.09219, 0.625, 0.095, 0.625, 0.0914, 0.75, 0.08834, 0.75, 0.08939, 0.625, 0.09219, 0.625, 0.1062, 0.625, 0.1034, 0.625, 0.1031, 0.5, 0.1057, 0.5, 0.1067, 0.75, 0.1037, 0.75, 0.1034, 0.625, 0.1062, 0.625, 0.1037, 0.75, 0.1006, 0.75, 0.1006, 0.625, 0.1034, 0.625, 0.1041, 0.125, 0.1024, 0.125, 0.1021, 0.0, 0.1036, 0.0, 0.1046, 0.25, 0.1026, 0.25, 0.1024, 0.125, 0.1041, 0.125, 0.1026, 0.25, 0.1006, 0.25, 0.1006, 0.125, 0.1024, 0.125, 0.0971, 0.125, 0.09535, 0.125, 0.09614, 0.0, 0.09763, 0.0, 0.09658, 0.25, 0.09456, 0.25, 0.09535, 0.125, 0.0971, 0.125, 0.09456, 0.25, 0.09255, 0.25, 0.0936, 0.125, 0.09535, 0.125, 0.06836, 0.125, 0.06661, 0.125, 0.0674, 0.0, 0.06889, 0.0, 0.06783, 0.25, 0.06582, 0.25, 0.06661, 0.125, 0.06836, 0.125, 0.06582, 0.25, 0.06381, 0.25, 0.06486, 0.125, 0.06661, 0.125, 0.03962, 0.125, 0.03786, 0.125, 0.03865, 0.0, 0.04014, 0.0, 0.03909, 0.25, 0.03707, 0.25, 0.03786, 0.125, 0.03962, 0.125, 0.03707, 0.25, 0.03506, 0.25, 0.03611, 0.125, 0.03786, 0.125, 0.01087, 0.125, 0.009121, 0.125, 0.00991, 0.0, 0.0114, 0.0, 0.01034, 0.25, 0.008331, 0.25, 0.009121, 0.125, 0.01087, 0.125, 0.008331, 0.25, 0.006317, 0.25, 0.00737, 0.125, 0.009121, 0.125, 0.1239, 0.03915, 0.1254, 0.03915, 0.1254, 0.04064, 0.1239, 0.04064, 0.1239, 0.03767, 0.1254, 0.03767, 0.1254, 0.03915, 0.1239, 0.03915, 0.1254, 0.03767, 0.1269, 0.03767, 0.1269, 0.03915, 0.1254, 0.03915, 0.1186, 0.02156, 0.1186, 0.02515, 0.115, 0.02515, 0.115, 0.02156, 0.1222, 0.02156, 0.1222, 0.02515, 0.1186, 0.02515, 0.1186, 0.02156, 0.1222, 0.02515, 0.1222, 0.02874, 0.1186, 0.02874, 0.1186, 0.02515])
me_plane_001.materials.append(mat_material_008)
me_plane_001.update()
me_cylinder_002 = bpy.data.meshes.new('Cylinder.002')
me_cylinder_002.from_pydata([(0.0, 0.1291, -2.327), (-5.028e-10, 0.05943, 38.99), (0.04942, 0.1193, -2.327), (0.02274, 0.05491, 38.99), (0.09132, 0.09132, -2.327), (0.04202, 0.04202, 38.99), (0.1193, 0.04942, -2.327), (0.05491, 0.02274, 38.99), (0.1291, 0.0, -2.327), (0.05943, 5.319e-07, 38.99), (0.1193, -0.04942, -2.327), (0.05491, -0.02274, 38.99), (0.09132, -0.09132, -2.327), (0.04202, -0.04202, 38.99), (0.04942, -0.1193, -2.327), (0.02274, -0.05491, 38.99), (0.0, -0.1291, -2.327), (-5.028e-10, -0.05943, 38.99), (-0.04942, -0.1193, -2.327), (-0.02274, -0.05491, 38.99), (-0.09132, -0.09132, -2.327), (-0.04202, -0.04202, 38.99), (-0.1193, -0.04942, -2.327), (-0.05491, -0.02274, 38.99), (-0.1291, 0.0, -2.327), (-0.05943, 5.319e-07, 38.99), (-0.1193, 0.04942, -2.327), (-0.05491, 0.02274, 38.99), (-0.09132, 0.09132, -2.327), (-0.04202, 0.04202, 38.99), (-0.04942, 0.1193, -2.327), (-0.02274, 0.05491, 38.99)], [], [(0, 1, 3, 2), (2, 3, 5, 4), (4, 5, 7, 6), (6, 7, 9, 8), (8, 9, 11, 10), (10, 11, 13, 12), (12, 13, 15, 14), (14, 15, 17, 16), (16, 17, 19, 18), (18, 19, 21, 20), (20, 21, 23, 22), (22, 23, 25, 24), (24, 25, 27, 26), (26, 27, 29, 28), (3, 1, 31, 29, 27, 25, 23, 21, 19, 17, 15, 13, 11, 9, 7, 5), (28, 29, 31, 30), (30, 31, 1, 0), (0, 2, 4, 6, 8, 10, 12, 14, 16, 18, 20, 22, 24, 26, 28, 30)])
_uv = me_cylinder_002.uv_layers.new(name='UVMap')
_uv.uv.foreach_set('vector', [1.0, 0.5, 1.0, 1.0, 0.9375, 1.0, 0.9375, 0.5, 0.9375, 0.5, 0.9375, 1.0, 0.875, 1.0, 0.875, 0.5, 0.875, 0.5, 0.875, 1.0, 0.8125, 1.0, 0.8125, 0.5, 0.8125, 0.5, 0.8125, 1.0, 0.75, 1.0, 0.75, 0.5, 0.75, 0.5, 0.75, 1.0, 0.6875, 1.0, 0.6875, 0.5, 0.6875, 0.5, 0.6875, 1.0, 0.625, 1.0, 0.625, 0.5, 0.625, 0.5, 0.625, 1.0, 0.5625, 1.0, 0.5625, 0.5, 0.5625, 0.5, 0.5625, 1.0, 0.5, 1.0, 0.5, 0.5, 0.5, 0.5, 0.5, 1.0, 0.4375, 1.0, 0.4375, 0.5, 0.4375, 0.5, 0.4375, 1.0, 0.375, 1.0, 0.375, 0.5, 0.375, 0.5, 0.375, 1.0, 0.3125, 1.0, 0.3125, 0.5, 0.3125, 0.5, 0.3125, 1.0, 0.25, 1.0, 0.25, 0.5, 0.25, 0.5, 0.25, 1.0, 0.1875, 1.0, 0.1875, 0.5, 0.1875, 0.5, 0.1875, 1.0, 0.125, 1.0, 0.125, 0.5, 0.3418, 0.4717, 0.25, 0.49, 0.1582, 0.4717, 0.08029, 0.4197, 0.02827, 0.3418, 0.01, 0.25, 0.02827, 0.1582, 0.08029, 0.08029, 0.1582, 0.02827, 0.25, 0.01, 0.3418, 0.02827, 0.4197, 0.08029, 0.4717, 0.1582, 0.49, 0.25, 0.4717, 0.3418, 0.4197, 0.4197, 0.125, 0.5, 0.125, 1.0, 0.0625, 1.0, 0.0625, 0.5, 0.0625, 0.5, 0.0625, 1.0, 0.0, 1.0, 0.0, 0.5, 0.75, 0.49, 0.8418, 0.4717, 0.9197, 0.4197, 0.9717, 0.3418, 0.99, 0.25, 0.9717, 0.1582, 0.9197, 0.08029, 0.8418, 0.02827, 0.75, 0.01, 0.6582, 0.02827, 0.5803, 0.08029, 0.5283, 0.1582, 0.51, 0.25, 0.5283, 0.3418, 0.5803, 0.4197, 0.6582, 0.4717])
me_cylinder_002.update()

# ---- objects
ob_plane_002 = bpy.data.objects.new('Plane.002', me_plane_003)
ob_camera = bpy.data.objects.new('Camera', cam_camera_002)
ob_plane = bpy.data.objects.new('Plane', me_plane)
ob_cube = bpy.data.objects.new('Cube', me_cube)
ob_plane_006 = bpy.data.objects.new('Plane.006', me_plane_006)
ob_plane_003 = bpy.data.objects.new('Plane.003', me_plane_002)
ob_plane_004 = bpy.data.objects.new('Plane.004', me_plane_004)
ob_plane_005 = bpy.data.objects.new('Plane.005', me_plane_010)
ob_plane_007 = bpy.data.objects.new('Plane.007', me_plane_011)
ob_plane_008 = bpy.data.objects.new('Plane.008', me_plane_012)
ob_plane_009 = bpy.data.objects.new('Plane.009', me_plane_013)
ob_plane_010 = bpy.data.objects.new('Plane.010', me_plane_014)
ob_plane_011 = bpy.data.objects.new('Plane.011', me_plane_015)
ob_plane_012 = bpy.data.objects.new('Plane.012', me_plane_016)
ob_plane_013 = bpy.data.objects.new('Plane.013', me_plane_019)
ob_plane_014 = bpy.data.objects.new('Plane.014', me_plane_020)
ob_plane_015 = bpy.data.objects.new('Plane.015', me_plane_022)
ob_cube_001 = bpy.data.objects.new('Cube.001', me_cube_004)
ob_cylinder = bpy.data.objects.new('Cylinder', me_cylinder)
ob_plane_001 = bpy.data.objects.new('Plane.001', me_plane_001)
ob_cylinder_002 = bpy.data.objects.new('Cylinder.002', me_cylinder_002)
_N = ng_geometry_nodes.nodes; _L = ng_geometry_nodes.links
n0 = _N.new('NodeGroupInput'); n0.name = 'Group Input'; n0.location = (-340, 0)
n1 = _N.new('NodeGroupOutput'); n1.name = 'Group Output'; n1.location = (493, -88)
n2 = _N.new('GeometryNodeDistributePointsOnFaces'); n2.name = 'Distribute Points on Faces'; n2.location = (-134, 39)
n2.inputs[4].default_value = 2.2
n3 = _N.new('GeometryNodeInstanceOnPoints'); n3.name = 'Instance on Points'; n3.location = (234, -45)
n3.inputs[3].default_value = True
n4 = _N.new('GeometryNodeCollectionInfo'); n4.name = 'Collection Info'; n4.location = (-124, -230)
n4.inputs[0].default_value = col_pillers
n4.inputs[1].default_value = True
n4.inputs[2].default_value = True
n5 = _N.new('FunctionNodeRandomValue'); n5.name = 'Random Value'; n5.location = (-133, -406)
n5.inputs[2].default_value = 0.1
n5.inputs[3].default_value = 2.0
n6 = _N.new('FunctionNodeRandomValue'); n6.name = 'Random Value.001'; n6.location = (161, -384)
n6.data_type = 'FLOAT_VECTOR'
n6.inputs[1].default_value = (0.1, 0.2, 0.2)
n6.inputs[8].default_value = 15
_L.new(n3.outputs[0], n1.inputs[0])
_L.new(n0.outputs[0], n2.inputs[0])
_L.new(n2.outputs[0], n3.inputs[0])
_L.new(n4.outputs[0], n3.inputs[2])
_L.new(n5.outputs[1], n3.inputs[6])
_L.new(n6.outputs[0], n3.inputs[5])
n1.is_active_output = True

# ---- transforms, parenting, visibility, modifiers, constraints
ob_plane_002.location = (-120.7, -86.83, -19.27)
ob_plane_002.rotation_euler = (0.0, -0.0, -5.775)
ob_plane_002.scale = (0.4267, 0.4326, 1.0)
_m = ob_plane_002.modifiers.new('GeometryNodes', 'NODES')
_m.node_group = ng_geometry_nodes
ob_camera.location = (-143.8, 0.7768, 0.3344)
ob_camera.rotation_euler = (1.615, 0.01136, -2.571)
ob_camera.scale = (1.0, 1.0, 1.0)
ob_plane.location = (-77.91, -88.75, -0.1873)
ob_plane.rotation_euler = (0.0, -0.0, -5.775)
ob_plane.cycles.use_adaptive_subdivision = True
_m = ob_plane.modifiers.new('Subdivision', 'SUBSURF')
_m.subdivision_type = 'SIMPLE'
_m.levels = 6
ob_cube.location = (-86.27, -97.94, -2.343)
ob_cube.rotation_euler = (0.0, -0.0, -5.775)
ob_plane_006.location = (-42.03, -74.1, -0.4349)
ob_plane_006.rotation_euler = (0.0, -0.4152, -5.775)
ob_plane_006.scale = (0.4481, 0.4481, 0.4481)
_m = ob_plane_006.modifiers.new('GeometryNodes', 'NODES')
_m.node_group = ng_geometry_nodes
ob_plane_003.location = (-110.7, -8.633, -1.353)
ob_plane_003.rotation_euler = (0.05248, -0.3141, -5.914)
ob_plane_003.scale = (0.3803, 0.3803, 0.3803)
_m = ob_plane_003.modifiers.new('GeometryNodes', 'NODES')
_m.node_group = ng_geometry_nodes
ob_plane_004.location = (-35.35, -146.5, -19.14)
ob_plane_004.rotation_euler = (0.0, -0.0, -5.775)
ob_plane_004.scale = (0.4557, 0.4557, 0.4557)
_m = ob_plane_004.modifiers.new('GeometryNodes', 'NODES')
_m.node_group = ng_geometry_nodes
ob_plane_005.location = (-38.03, -120.2, -5.701)
ob_plane_005.rotation_euler = (0.0, -0.0, -5.775)
ob_plane_005.scale = (0.4015, 0.4015, 0.4015)
_m = ob_plane_005.modifiers.new('GeometryNodes', 'NODES')
_m.node_group = ng_geometry_nodes
ob_plane_007.location = (35.4, -167.1, -7.514)
ob_plane_007.rotation_euler = (-0.2461, -0.0, -5.775)
ob_plane_007.scale = (0.1855, 0.1855, 0.1855)
_m = ob_plane_007.modifiers.new('GeometryNodes', 'NODES')
_m.node_group = ng_geometry_nodes
ob_plane_008.location = (10.04, -144.9, -3.155)
ob_plane_008.rotation_euler = (-0.2461, -0.0, -5.775)
ob_plane_008.scale = (0.1855, 0.1855, 0.1855)
_m = ob_plane_008.modifiers.new('GeometryNodes', 'NODES')
_m.node_group = ng_geometry_nodes
ob_plane_009.location = (-113.2, -90.92, -3.243)
ob_plane_009.rotation_euler = (0.1482, 0.2116, -5.157)
ob_plane_009.scale = (0.4365, 0.4365, 0.4365)
_m = ob_plane_009.modifiers.new('GeometryNodes', 'NODES')
_m.node_group = ng_geometry_nodes
ob_plane_010.location = (50.46, -174.5, -0.8169)
ob_plane_010.rotation_euler = (-0.2461, -0.0, -5.775)
ob_plane_010.scale = (0.08506, 0.08506, 0.08506)
_m = ob_plane_010.modifiers.new('GeometryNodes', 'NODES')
_m.node_group = ng_geometry_nodes
ob_plane_011.location = (-31.97, -124.0, 14.52)
ob_plane_011.rotation_euler = (0.0, -0.0, -5.775)
ob_plane_011.scale = (0.1933, 0.1933, 0.1933)
_m = ob_plane_011.modifiers.new('GeometryNodes', 'NODES')
_m.node_group = ng_geometry_nodes
ob_plane_012.location = (-96.05, -39.22, -1.353)
ob_plane_012.rotation_euler = (0.05248, -0.3141, -5.914)
ob_plane_012.scale = (0.07033, 0.07033, 0.07033)
_m = ob_plane_012.modifiers.new('GeometryNodes', 'NODES')
_m.node_group = ng_geometry_nodes
ob_plane_013.location = (-120.8, -146.8, -14.12)
ob_plane_013.rotation_euler = (-0.225, 0.1235, -5.789)
ob_plane_013.scale = (0.4267, 0.4326, 1.0)
_m = ob_plane_013.modifiers.new('GeometryNodes', 'NODES')
_m.node_group = ng_geometry_nodes
ob_plane_014.location = (-107.9, -38.04, -19.27)
ob_plane_014.rotation_euler = (0.0, -0.0, -5.775)
ob_plane_014.scale = (0.1221, 0.1237, 0.286)
_m = ob_plane_014.modifiers.new('GeometryNodes', 'NODES')
_m.node_group = ng_geometry_nodes
ob_plane_015.location = (-99.38, -89.45, 20.17)
ob_plane_015.rotation_euler = (0.1482, 0.2116, -5.157)
ob_plane_015.scale = (0.1599, 0.1599, 0.1599)
_m = ob_plane_015.modifiers.new('GeometryNodes', 'NODES')
_m.node_group = ng_geometry_nodes
ob_cube_001.location = (-113.2, -90.92, 13.69)
ob_cube_001.rotation_euler = (0.0, -0.0, -1.062)
ob_cube_001.scale = (129.9, 129.9, 24.48)
ob_cube_001.lock_scale = (False, False, True)
ob_cylinder.location = (-122.3, -9.688, 0.5)
ob_cylinder.rotation_euler = (0.0, -0.0, -5.775)
ob_plane_001.location = (-118.8, -15.97, 0.0)
ob_plane_001.rotation_euler = (0.0, -0.0, -5.775)
ob_cylinder_002.location = (-117.1, -19.08, 2.0)
ob_cylinder_002.rotation_euler = (0.0, -0.0, -5.775)
ob_cylinder_002.lock_scale = (True, True, False)

# ---- collection membership
col_collection.objects.link(ob_plane_002)
col_collection.objects.link(ob_camera)
col_collection.objects.link(ob_plane)
col_collection.objects.link(ob_cube)
col_collection.objects.link(ob_plane_006)
col_collection.objects.link(ob_plane_003)
col_collection.objects.link(ob_plane_004)
col_collection.objects.link(ob_plane_005)
col_collection.objects.link(ob_plane_007)
col_collection.objects.link(ob_plane_008)
col_collection.objects.link(ob_plane_009)
col_collection.objects.link(ob_plane_010)
col_collection.objects.link(ob_plane_011)
col_collection.objects.link(ob_plane_012)
col_collection.objects.link(ob_plane_013)
col_collection.objects.link(ob_plane_014)
col_collection.objects.link(ob_plane_015)
col_collection.objects.link(ob_cube_001)
col_pillers.objects.link(ob_cylinder)
col_pillers.objects.link(ob_plane_001)
col_pillers.objects.link(ob_cylinder_002)

# ---- scene / render settings (as saved in the file)
scene.camera = ob_camera
scene.frame_start = 1; scene.frame_end = 250; scene.frame_set(1)
scene.render.engine = 'CYCLES'
scene.render.resolution_x = 1350
scene.cycles.feature_set = 'EXPERIMENTAL'
scene.cycles.denoising_use_gpu = True
scene.cycles.samples = 400
scene.cycles.sampling_pattern = 'TABULATED_SOBOL'
scene.eevee.ray_tracing_options.trace_max_roughness = 0.0
bpy.context.view_layer.update()

# ---- added for rendering (the .blend has no usable light): sun
light_auto_sun = bpy.data.lights.new('AutoSun', 'SUN')
light_auto_sun.energy = 3.0
light_auto_sun.angle = 0.0523599
ob_auto_sun = bpy.data.objects.new('AutoSun', light_auto_sun)
scene.collection.objects.link(ob_auto_sun)
ob_auto_sun.rotation_euler = (0.872665, 0.174533, 0.523599)
bpy.context.view_layer.update()
